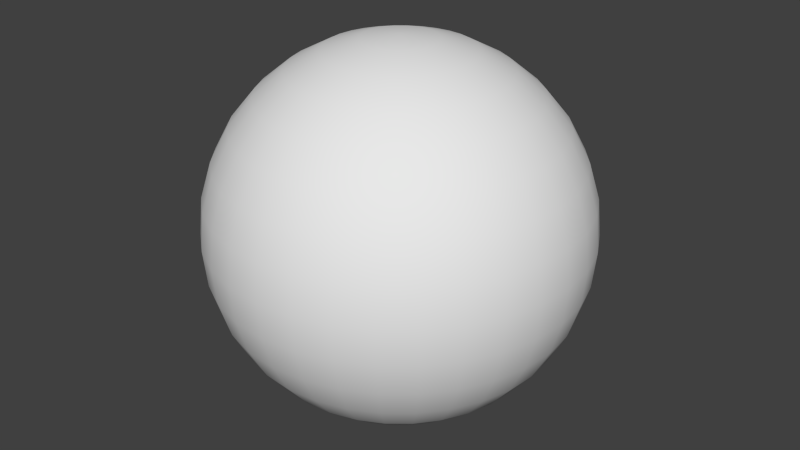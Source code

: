 # Source: sun.blend  (saved by Blender 2.62.0; exported with 4.5.12 LTS)
import bpy
from mathutils import Matrix  # noqa: F401  (used for matrix-valued properties, if any)

bpy.ops.wm.read_factory_settings(use_empty=True)
scene = bpy.context.scene
scene.name = 'Scene'

# ---- collections
col_collection_1 = bpy.data.collections.new('Collection 1'); scene.collection.children.link(col_collection_1)

# ---- materials (node trees are filled in below, after node groups)
mat_sun = bpy.data.materials.new('sun')
mat_sun.alpha_threshold = 0.0
mat_sun.use_transparent_shadow = False
mat_sun.roughness = 0.5
mat_sun.line_color = (0.0, 0.0, 0.0, 1.0)

# ---- node groups
ng_auto_smooth = bpy.data.node_groups.new('Auto Smooth', 'GeometryNodeTree')
_s = ng_auto_smooth.interface.new_socket(name='Geometry', in_out='OUTPUT', socket_type='NodeSocketGeometry')
_s = ng_auto_smooth.interface.new_socket(name='Geometry', in_out='INPUT', socket_type='NodeSocketGeometry')
_s = ng_auto_smooth.interface.new_socket(name='Angle', in_out='INPUT', socket_type='NodeSocketFloat')
_s.subtype = 'ANGLE'
_s.min_value = 0.0
_s.max_value = 3.142
ng_auto_smooth.is_modifier = True
_N = ng_auto_smooth.nodes; _L = ng_auto_smooth.links
n0 = _N.new('NodeGroupOutput'); n0.name = 'Group Output'; n0.location = (480, -100)
n1 = _N.new('NodeGroupInput'); n1.name = 'Group Input'; n1.location = (-420, -300)
n2 = _N.new('NodeGroupInput'); n2.name = 'Group Input.001'; n2.location = (-60, -100)
n3 = _N.new('GeometryNodeSetShadeSmooth'); n3.name = 'Set Shade Smooth'; n3.location = (120, -100)
n3.domain = 'EDGE'
n4 = _N.new('GeometryNodeSetShadeSmooth'); n4.name = 'Set Shade Smooth.001'; n4.location = (300, -100)
n5 = _N.new('GeometryNodeInputMeshEdgeAngle'); n5.name = 'Edge Angle'; n5.location = (-420, -220)
n6 = _N.new('GeometryNodeInputEdgeSmooth'); n6.name = 'Is Edge Smooth'; n6.location = (-60, -160)
n7 = _N.new('GeometryNodeInputShadeSmooth'); n7.name = 'Is Face Smooth'; n7.location = (-240, -340)
n8 = _N.new('FunctionNodeBooleanMath'); n8.name = 'Boolean Math'; n8.location = (-60, -220)
n9 = _N.new('FunctionNodeCompare'); n9.name = 'Compare'; n9.location = (-240, -180)
n9.operation = 'LESS_EQUAL'
_L.new(n5.outputs[0], n9.inputs[0])
_L.new(n4.outputs[0], n0.inputs[0])
_L.new(n1.outputs[1], n9.inputs[1])
_L.new(n9.outputs[0], n8.inputs[0])
_L.new(n7.outputs[0], n8.inputs[1])
_L.new(n2.outputs[0], n3.inputs[0])
_L.new(n6.outputs[0], n3.inputs[1])
_L.new(n3.outputs[0], n4.inputs[0])
_L.new(n8.outputs[0], n3.inputs[2])
n0.is_active_output = True

# ---- material node trees

# ---- world
world_world = bpy.data.worlds.new('World'); scene.world = world_world
world_world.color = (0.05088, 0.05088, 0.05088)
world_world.use_sun_shadow = False
world_world.sun_shadow_jitter_overblur = 0.0
world_world.cycles.sampling_method = 'MANUAL'
world_world.cycles.sample_map_resolution = 256

# ---- meshes
me_sphere = bpy.data.meshes.new('Sphere')
me_sphere.from_pydata([(0.1913, 0.03806, -0.9808), (0.3753, 0.07466, -0.9239), (0.5449, 0.1084, -0.8315), (0.6935, 0.1379, -0.7071), (0.8155, 0.1622, -0.5556), (0.9061, 0.1802, -0.3827), (0.9619, 0.1913, -0.1951), (0.9808, 0.1951, 5.96e-08), (0.9619, 0.1913, 0.1951), (0.9061, 0.1802, 0.3827), (0.8155, 0.1622, 0.5556), (0.6935, 0.1379, 0.7071), (0.5449, 0.1084, 0.8315), (0.3753, 0.07466, 0.9239), (0.1913, 0.03806, 0.9808), (0.1802, 0.07466, 0.9808), (0.3536, 0.1464, 0.9239), (0.5133, 0.2126, 0.8315), (0.6533, 0.2706, 0.7071), (0.7682, 0.3182, 0.5556), (0.8536, 0.3536, 0.3827), (0.9061, 0.3753, 0.1951), (0.9239, 0.3827, 5.96e-08), (0.9061, 0.3753, -0.1951), (0.8536, 0.3536, -0.3827), (0.7682, 0.3182, -0.5556), (0.6533, 0.2706, -0.7071), (0.5133, 0.2126, -0.8315), (0.3536, 0.1464, -0.9239), (0.1802, 0.07466, -0.9808), (0.1622, 0.1084, -0.9808), (0.3182, 0.2126, -0.9239), (0.4619, 0.3087, -0.8315), (0.5879, 0.3928, -0.7071), (0.6913, 0.4619, -0.5556), (0.7682, 0.5133, -0.3827), (0.8155, 0.5449, -0.1951), (0.8315, 0.5556, 5.96e-08), (0.8155, 0.5449, 0.1951), (0.7682, 0.5133, 0.3827), (0.6913, 0.4619, 0.5556), (0.5879, 0.3928, 0.7071), (0.4619, 0.3087, 0.8315), (0.3182, 0.2126, 0.9239), (0.1622, 0.1084, 0.9808), (0.1379, 0.1379, 0.9808), (0.2706, 0.2706, 0.9239), (0.3928, 0.3928, 0.8315), (0.5, 0.5, 0.7071), (0.5879, 0.5879, 0.5556), (0.6533, 0.6533, 0.3827), (0.6935, 0.6935, 0.1951), (0.7071, 0.7071, 5.96e-08), (0.6935, 0.6935, -0.1951), (0.6533, 0.6533, -0.3827), (0.5879, 0.5879, -0.5556), (0.5, 0.5, -0.7071), (0.3928, 0.3928, -0.8315), (0.2706, 0.2706, -0.9239), (0.1379, 0.1379, -0.9808), (0.1084, 0.1622, -0.9808), (0.2126, 0.3182, -0.9239), (0.3087, 0.4619, -0.8315), (0.3928, 0.5879, -0.7071), (0.4619, 0.6913, -0.5556), (0.5133, 0.7682, -0.3827), (0.5449, 0.8155, -0.1951), (0.5556, 0.8315, 5.96e-08), (0.5449, 0.8155, 0.1951), (0.5133, 0.7682, 0.3827), (0.4619, 0.6913, 0.5556), (0.3928, 0.5879, 0.7071), (0.3087, 0.4619, 0.8315), (0.2126, 0.3182, 0.9239), (0.1084, 0.1622, 0.9808), (0.07466, 0.1802, 0.9808), (0.1464, 0.3536, 0.9239), (0.2126, 0.5133, 0.8315), (0.2706, 0.6533, 0.7071), (0.3182, 0.7682, 0.5556), (0.3536, 0.8536, 0.3827), (0.3753, 0.9061, 0.1951), (0.3827, 0.9239, 5.96e-08), (0.3753, 0.9061, -0.1951), (0.3536, 0.8536, -0.3827), (0.3182, 0.7682, -0.5556), (0.2706, 0.6533, -0.7071), (0.2126, 0.5133, -0.8315), (0.1464, 0.3536, -0.9239), (0.07466, 0.1802, -0.9808), (-1.247e-07, -3.01e-07, -1.0), (0.03806, 0.1913, -0.9808), (0.07466, 0.3753, -0.9239), (0.1084, 0.5449, -0.8315), (0.1379, 0.6935, -0.7071), (0.1622, 0.8155, -0.5556), (0.1802, 0.9061, -0.3827), (0.1913, 0.9619, -0.1951), (0.1951, 0.9808, 5.96e-08), (0.1913, 0.9619, 0.1951), (0.1802, 0.9061, 0.3827), (0.1622, 0.8155, 0.5556), (0.1379, 0.6935, 0.7071), (0.1084, 0.5449, 0.8315), (0.07466, 0.3753, 0.9239), (0.03806, 0.1913, 0.9808), (-2.134e-08, 0.1951, 0.9808), (-2.516e-08, 0.3827, 0.9239), (-3.811e-08, 0.5556, 0.8315), (-5.684e-08, 0.7071, 0.7071), (-5.286e-09, 0.8315, 0.5556), (-8.821e-08, 0.9239, 0.3827), (-9.261e-08, 0.9808, 0.1951), (-2.656e-08, 1.0, 5.96e-08), (-4.578e-08, 0.9808, -0.1951), (-8.522e-08, 0.9239, -0.3827), (-5.286e-09, 0.8315, -0.5556), (-5.684e-08, 0.7071, -0.7071), (-5.571e-08, 0.5556, -0.8315), (-2.532e-08, 0.3827, -0.9239), (-6.963e-09, 0.1951, -0.9808), (-0.03806, 0.1913, -0.9808), (-0.07466, 0.3753, -0.9239), (-0.1084, 0.5449, -0.8315), (-0.1379, 0.6935, -0.7071), (-0.1622, 0.8155, -0.5556), (-0.1802, 0.9061, -0.3827), (-0.1913, 0.9619, -0.1951), (-0.1951, 0.9808, 5.96e-08), (-0.1913, 0.9619, 0.1951), (-0.1802, 0.9061, 0.3827), (-0.1622, 0.8155, 0.5556), (-0.1379, 0.6935, 0.7071), (-0.1084, 0.5449, 0.8315), (-0.07466, 0.3753, 0.9239), (-0.03806, 0.1913, 0.9808), (-0.07466, 0.1802, 0.9808), (-0.1464, 0.3536, 0.9239), (-0.2126, 0.5133, 0.8315), (-0.2706, 0.6533, 0.7071), (-0.3182, 0.7682, 0.5556), (-0.3536, 0.8536, 0.3827), (-0.3753, 0.9061, 0.1951), (-0.3827, 0.9239, 5.96e-08), (-0.3753, 0.9061, -0.1951), (-0.3536, 0.8536, -0.3827), (-0.3182, 0.7682, -0.5556), (-0.2706, 0.6533, -0.7071), (-0.2126, 0.5133, -0.8315), (-0.1464, 0.3536, -0.9239), (-0.07466, 0.1802, -0.9808), (-0.1084, 0.1622, -0.9808), (-0.2126, 0.3182, -0.9239), (-0.3087, 0.4619, -0.8315), (-0.3928, 0.5879, -0.7071), (-0.4619, 0.6913, -0.5556), (-0.5133, 0.7682, -0.3827), (-0.5449, 0.8155, -0.1951), (-0.5556, 0.8315, 5.96e-08), (-0.5449, 0.8155, 0.1951), (-0.5133, 0.7682, 0.3827), (-0.4619, 0.6913, 0.5556), (-0.3928, 0.5879, 0.7071), (-0.3087, 0.4619, 0.8315), (-0.2126, 0.3182, 0.9239), (-0.1084, 0.1622, 0.9808), (-0.1379, 0.1379, 0.9808), (-0.2706, 0.2706, 0.9239), (-0.3928, 0.3928, 0.8315), (-0.5, 0.5, 0.7071), (-0.5879, 0.5879, 0.5556), (-0.6533, 0.6533, 0.3827), (-0.6935, 0.6935, 0.1951), (-0.7071, 0.7071, 5.96e-08), (-0.6935, 0.6935, -0.1951), (-0.6533, 0.6533, -0.3827), (-0.5879, 0.5879, -0.5556), (-0.5, 0.5, -0.7071), (-0.3928, 0.3928, -0.8315), (-0.2706, 0.2706, -0.9239), (-0.1379, 0.1379, -0.9808), (-0.1622, 0.1084, -0.9808), (-0.3182, 0.2126, -0.9239), (-0.4619, 0.3087, -0.8315), (-0.5879, 0.3928, -0.7071), (-0.6913, 0.4619, -0.5556), (-0.7682, 0.5133, -0.3827), (-0.8155, 0.5449, -0.1951), (-0.8315, 0.5556, 5.96e-08), (-0.8155, 0.5449, 0.1951), (-0.7682, 0.5133, 0.3827), (-0.6913, 0.4619, 0.5556), (-0.5879, 0.3928, 0.7071), (-0.4619, 0.3087, 0.8315), (-0.3182, 0.2126, 0.9239), (-0.1622, 0.1084, 0.9808), (-0.1802, 0.07466, 0.9808), (-0.3536, 0.1464, 0.9239), (-0.5133, 0.2126, 0.8315), (-0.6533, 0.2706, 0.7071), (-0.7682, 0.3182, 0.5556), (-0.8536, 0.3536, 0.3827), (-0.9061, 0.3753, 0.1951), (-0.9239, 0.3827, 5.96e-08), (-0.9061, 0.3753, -0.1951), (-0.8536, 0.3536, -0.3827), (-0.7682, 0.3182, -0.5556), (-0.6533, 0.2706, -0.7071), (-0.5133, 0.2126, -0.8315), (-0.3536, 0.1464, -0.9239), (-0.1802, 0.07466, -0.9808), (-0.1913, 0.03806, -0.9808), (-0.3753, 0.07466, -0.9239), (-0.5449, 0.1084, -0.8315), (-0.6935, 0.1379, -0.7071), (-0.8155, 0.1622, -0.5556), (-0.9061, 0.1802, -0.3827), (-0.9619, 0.1913, -0.1951), (-0.9808, 0.1951, 5.96e-08), (-0.9619, 0.1913, 0.1951), (-0.9061, 0.1802, 0.3827), (-0.8155, 0.1622, 0.5556), (-0.6935, 0.1379, 0.7071), (-0.5449, 0.1084, 0.8315), (-0.3753, 0.07466, 0.9239), (-0.1913, 0.03806, 0.9808), (-0.1951, -2.283e-08, 0.9808), (-0.3827, -4.426e-08, 0.9239), (-0.5556, -8.361e-08, 0.8315), (-0.7071, -5.118e-08, 0.7071), (-0.8315, -8.732e-08, 0.5556), (-0.9239, -1.44e-07, 0.3827), (-0.9808, -1.6e-07, 0.1951), (-1.0, -9.398e-08, 5.96e-08), (-0.9808, -4.311e-08, -0.1951), (-0.9239, -1.118e-07, -0.3827), (-0.8315, -8.732e-08, -0.5556), (-0.7071, -5.118e-08, -0.7071), (-0.5556, -4.275e-08, -0.8315), (-0.3827, -1.519e-08, -0.9239), (-0.1951, -1.942e-08, -0.9808), (-0.1913, -0.03806, -0.9808), (-0.3753, -0.07466, -0.9239), (-0.5449, -0.1084, -0.8315), (-0.6935, -0.1379, -0.7071), (-0.8155, -0.1622, -0.5556), (-0.9061, -0.1802, -0.3827), (-0.9619, -0.1913, -0.1951), (-0.9808, -0.1951, 5.96e-08), (-0.9619, -0.1913, 0.1951), (-0.9061, -0.1802, 0.3827), (-0.8155, -0.1622, 0.5556), (-0.6935, -0.1379, 0.7071), (-0.5449, -0.1084, 0.8315), (-0.3753, -0.07466, 0.9239), (-0.1913, -0.03806, 0.9808), (-0.1802, -0.07466, 0.9808), (-0.3536, -0.1464, 0.9239), (-0.5133, -0.2126, 0.8315), (-0.6533, -0.2706, 0.7071), (-0.7682, -0.3182, 0.5556), (-0.8536, -0.3536, 0.3827), (-0.9061, -0.3753, 0.1951), (-0.9239, -0.3827, 5.96e-08), (-0.9061, -0.3753, -0.1951), (-0.8536, -0.3536, -0.3827), (-0.7682, -0.3182, -0.5556), (-0.6533, -0.2706, -0.7071), (-0.5133, -0.2126, -0.8315), (-0.3536, -0.1464, -0.9239), (-0.1802, -0.07466, -0.9808), (-0.1622, -0.1084, -0.9808), (-0.3182, -0.2126, -0.9239), (-0.4619, -0.3087, -0.8315), (-0.5879, -0.3928, -0.7071), (-0.6913, -0.4619, -0.5556), (-0.7682, -0.5133, -0.3827), (-0.8155, -0.5449, -0.1951), (-0.8315, -0.5556, 5.96e-08), (-0.8155, -0.5449, 0.1951), (-0.7682, -0.5133, 0.3827), (-0.6913, -0.4619, 0.5556), (-0.5879, -0.3928, 0.7071), (-0.4619, -0.3087, 0.8315), (-0.3182, -0.2126, 0.9239), (-0.1622, -0.1084, 0.9808), (-0.1379, -0.1379, 0.9808), (-0.2706, -0.2706, 0.9239), (-0.3928, -0.3928, 0.8315), (-0.5, -0.5, 0.7071), (-0.5879, -0.5879, 0.5556), (-0.6533, -0.6533, 0.3827), (-0.6935, -0.6935, 0.1951), (-0.7071, -0.7071, 5.96e-08), (-0.6935, -0.6935, -0.1951), (-0.6533, -0.6533, -0.3827), (-0.5879, -0.5879, -0.5556), (-0.5, -0.5, -0.7071), (-0.3928, -0.3928, -0.8315), (-0.2706, -0.2706, -0.9239), (-0.1379, -0.1379, -0.9808), (-0.1084, -0.1622, -0.9808), (-0.2126, -0.3182, -0.9239), (-0.3087, -0.4619, -0.8315), (-0.3928, -0.5879, -0.7071), (-0.4619, -0.6913, -0.5556), (-0.5133, -0.7682, -0.3827), (-0.5449, -0.8155, -0.1951), (-0.5556, -0.8315, 5.96e-08), (-0.5449, -0.8155, 0.1951), (-0.5133, -0.7682, 0.3827), (-0.4619, -0.6913, 0.5556), (-0.3928, -0.5879, 0.7071), (-0.3087, -0.4619, 0.8315), (-0.2126, -0.3182, 0.9239), (-0.1084, -0.1622, 0.9808), (-0.07466, -0.1802, 0.9808), (-0.1464, -0.3536, 0.9239), (-0.2126, -0.5133, 0.8315), (-0.2706, -0.6533, 0.7071), (-0.3182, -0.7682, 0.5556), (-0.3536, -0.8536, 0.3827), (-0.3753, -0.9061, 0.1951), (-0.3827, -0.9239, 5.96e-08), (-0.3753, -0.9061, -0.1951), (-0.3536, -0.8536, -0.3827), (-0.3182, -0.7682, -0.5556), (-0.2706, -0.6533, -0.7071), (-0.2126, -0.5133, -0.8315), (-0.1464, -0.3536, -0.9239), (-0.07466, -0.1802, -0.9808), (-0.03806, -0.1913, -0.9808), (-0.07466, -0.3753, -0.9239), (-0.1084, -0.5449, -0.8315), (-0.1379, -0.6935, -0.7071), (-0.1622, -0.8155, -0.5556), (-0.1802, -0.9061, -0.3827), (-0.1913, -0.9619, -0.1951), (-0.1951, -0.9808, 5.96e-08), (-0.1913, -0.9619, 0.1951), (-0.1802, -0.9061, 0.3827), (-0.1622, -0.8155, 0.5556), (-0.1379, -0.6935, 0.7071), (-0.1084, -0.5449, 0.8315), (-0.07466, -0.3753, 0.9239), (-0.03806, -0.1913, 0.9808), (3.603e-08, -0.1951, 0.9808), (5.455e-08, -0.3827, 0.9239), (8.958e-08, -0.5556, 0.8315), (7.476e-08, -0.7071, 0.7071), (1.139e-07, -0.8315, 0.5556), (2.054e-07, -0.9239, 0.3827), (2.421e-07, -0.9808, 0.1951), (1.498e-07, -1.0, 5.96e-08), (1.019e-07, -0.9808, -0.1951), (2.054e-07, -0.9239, -0.3827), (1.139e-07, -0.8315, -0.5556), (7.476e-08, -0.7071, -0.7071), (8.526e-08, -0.5556, -0.8315), (4.159e-08, -0.3827, -0.9239), (2.091e-08, -0.1951, -0.9808), (0.03806, -0.1913, -0.9808), (0.07466, -0.3753, -0.9239), (0.1084, -0.5449, -0.8315), (0.1379, -0.6935, -0.7071), (0.1622, -0.8155, -0.5556), (0.1802, -0.9061, -0.3827), (0.1913, -0.9619, -0.1951), (0.1951, -0.9808, 5.96e-08), (0.1913, -0.9619, 0.1951), (0.1802, -0.9061, 0.3827), (0.1622, -0.8155, 0.5556), (0.1379, -0.6935, 0.7071), (0.1084, -0.5449, 0.8315), (0.07466, -0.3753, 0.9239), (0.03806, -0.1913, 0.9808), (0.07466, -0.1802, 0.9808), (0.1464, -0.3536, 0.9239), (0.2126, -0.5133, 0.8315), (0.2706, -0.6533, 0.7071), (0.3182, -0.7682, 0.5556), (0.3536, -0.8536, 0.3827), (0.3753, -0.9061, 0.1951), (0.3827, -0.9239, 5.96e-08), (0.3753, -0.9061, -0.1951), (0.3536, -0.8536, -0.3827), (0.3182, -0.7682, -0.5556), (0.2706, -0.6533, -0.7071), (0.2126, -0.5133, -0.8315), (0.1464, -0.3536, -0.9239), (0.07466, -0.1802, -0.9808), (0.1084, -0.1622, -0.9808), (0.2126, -0.3182, -0.9239), (0.3087, -0.4619, -0.8315), (0.3928, -0.5879, -0.7071), (0.4619, -0.6913, -0.5556), (0.5133, -0.7682, -0.3827), (0.5449, -0.8155, -0.1951), (0.5556, -0.8315, 5.96e-08), (0.5449, -0.8155, 0.1951), (0.5133, -0.7682, 0.3827), (0.4619, -0.6913, 0.5556), (0.3928, -0.5879, 0.7071), (0.3087, -0.4619, 0.8315), (0.2126, -0.3182, 0.9239), (0.1084, -0.1622, 0.9808), (0.1379, -0.1379, 0.9808), (0.2706, -0.2706, 0.9239), (0.3928, -0.3928, 0.8315), (0.5, -0.5, 0.7071), (0.5879, -0.5879, 0.5556), (0.6533, -0.6533, 0.3827), (0.6935, -0.6935, 0.1951), (0.7071, -0.7071, 5.96e-08), (0.6935, -0.6935, -0.1951), (0.6533, -0.6533, -0.3827), (0.5879, -0.5879, -0.5556), (0.5, -0.5, -0.7071), (0.3928, -0.3928, -0.8315), (0.2706, -0.2706, -0.9239), (0.1379, -0.1379, -0.9808), (0.1622, -0.1084, -0.9808), (0.3182, -0.2126, -0.9239), (0.4619, -0.3087, -0.8315), (0.5879, -0.3928, -0.7071), (0.6913, -0.4619, -0.5556), (0.7682, -0.5133, -0.3827), (0.8155, -0.5449, -0.1951), (0.8315, -0.5556, 5.96e-08), (0.8155, -0.5449, 0.1951), (0.7682, -0.5133, 0.3827), (0.6913, -0.4619, 0.5556), (0.5879, -0.3928, 0.7071), (0.4619, -0.3087, 0.8315), (0.3182, -0.2126, 0.9239), (0.1622, -0.1084, 0.9808), (0.1802, -0.07466, 0.9808), (0.3536, -0.1464, 0.9239), (0.5133, -0.2126, 0.8315), (0.6533, -0.2706, 0.7071), (0.7682, -0.3182, 0.5556), (0.8536, -0.3536, 0.3827), (0.9061, -0.3753, 0.1951), (0.9239, -0.3827, 5.96e-08), (0.9061, -0.3753, -0.1951), (0.8536, -0.3536, -0.3827), (0.7682, -0.3182, -0.5556), (0.6533, -0.2706, -0.7071), (0.5133, -0.2126, -0.8315), (0.3536, -0.1464, -0.9239), (0.1802, -0.07466, -0.9808), (0.1913, -0.03806, -0.9808), (0.3753, -0.07466, -0.9239), (0.5449, -0.1084, -0.8315), (0.6935, -0.1379, -0.7071), (0.8155, -0.1622, -0.5556), (0.9061, -0.1802, -0.3827), (0.9619, -0.1913, -0.1951), (0.9808, -0.1951, 5.96e-08), (0.9619, -0.1913, 0.1951), (0.9061, -0.1802, 0.3827), (0.8155, -0.1622, 0.5556), (0.6935, -0.1379, 0.7071), (0.5449, -0.1084, 0.8315), (0.3753, -0.07466, 0.9239), (0.1913, -0.03806, 0.9808), (0.0, 0.0, 1.0), (0.1951, 4.849e-08, 0.9808), (0.3827, 4.442e-08, 0.9239), (0.5556, 1.175e-07, 0.8315), (0.7071, 1.1e-07, 0.7071), (0.8315, 1.667e-07, 0.5556), (0.9239, 2.496e-07, 0.3827), (0.9808, 3.533e-07, 0.1951), (1.0, 2.318e-07, 5.96e-08), (0.9808, 1.723e-07, -0.1951), (0.9239, 2.496e-07, -0.3827), (0.8315, 1.667e-07, -0.5556), (0.7071, 1.1e-07, -0.7071), (0.5556, 1.132e-07, -0.8315), (0.3827, 6.948e-08, -0.9239), (0.1951, 4.067e-08, -0.9808)], [], [(90, 0, 481), (466, 467, 14), (466, 14, 15), (0, 90, 29), (29, 90, 30), (466, 15, 44), (466, 44, 45), (30, 90, 59), (59, 90, 60), (466, 45, 74), (466, 74, 75), (60, 90, 89), (89, 90, 91), (466, 75, 105), (466, 105, 106), (91, 90, 120), (120, 90, 121), (466, 106, 135), (466, 135, 136), (121, 90, 150), (150, 90, 151), (466, 136, 165), (466, 165, 166), (151, 90, 180), (180, 90, 181), (466, 166, 195), (466, 195, 196), (181, 90, 210), (210, 90, 211), (466, 196, 225), (466, 225, 226), (211, 90, 240), (240, 90, 241), (466, 226, 255), (466, 255, 256), (241, 90, 270), (270, 90, 271), (466, 256, 285), (466, 285, 286), (271, 90, 300), (300, 90, 301), (466, 286, 315), (466, 315, 316), (301, 90, 330), (330, 90, 331), (466, 316, 345), (466, 345, 346), (331, 90, 360), (360, 90, 361), (466, 346, 375), (466, 375, 376), (361, 90, 390), (390, 90, 391), (466, 376, 405), (466, 405, 406), (391, 90, 420), (420, 90, 421), (466, 406, 435), (466, 435, 436), (421, 90, 450), (450, 90, 451), (466, 436, 465), (466, 465, 467), (90, 481, 451), (481, 480, 452), (481, 452, 451), (453, 452, 480), (453, 480, 479), (454, 453, 479), (454, 479, 478), (455, 454, 478), (455, 478, 477), (456, 455, 477), (456, 477, 476), (457, 456, 475), (456, 476, 475), (458, 457, 475), (458, 475, 474), (459, 458, 474), (459, 474, 473), (460, 459, 472), (459, 473, 472), (461, 460, 472), (461, 472, 471), (462, 461, 471), (462, 471, 470), (463, 462, 470), (463, 470, 469), (464, 463, 469), (464, 469, 468), (465, 464, 468), (465, 468, 467), (436, 437, 464), (436, 464, 465), (437, 438, 463), (437, 463, 464), (438, 439, 462), (438, 462, 463), (439, 440, 461), (439, 461, 462), (440, 441, 460), (440, 460, 461), (441, 442, 460), (442, 459, 460), (442, 443, 458), (442, 458, 459), (443, 444, 457), (443, 457, 458), (444, 445, 457), (445, 456, 457), (445, 446, 455), (445, 455, 456), (446, 447, 454), (446, 454, 455), (447, 448, 453), (447, 453, 454), (448, 449, 452), (448, 452, 453), (449, 450, 451), (449, 451, 452), (422, 421, 450), (422, 450, 449), (423, 422, 449), (423, 449, 448), (424, 423, 448), (424, 448, 447), (425, 424, 447), (425, 447, 446), (426, 425, 446), (426, 446, 445), (427, 426, 444), (426, 445, 444), (428, 427, 444), (428, 444, 443), (429, 428, 443), (429, 443, 442), (430, 429, 441), (429, 442, 441), (431, 430, 441), (431, 441, 440), (432, 431, 440), (432, 440, 439), (433, 432, 439), (433, 439, 438), (434, 433, 438), (434, 438, 437), (435, 434, 437), (435, 437, 436), (406, 407, 434), (406, 434, 435), (407, 408, 433), (407, 433, 434), (408, 409, 432), (408, 432, 433), (409, 410, 431), (409, 431, 432), (410, 411, 430), (410, 430, 431), (411, 412, 430), (412, 429, 430), (412, 413, 428), (412, 428, 429), (413, 414, 427), (413, 427, 428), (414, 415, 427), (415, 426, 427), (415, 416, 425), (415, 425, 426), (416, 417, 424), (416, 424, 425), (417, 418, 423), (417, 423, 424), (418, 419, 422), (418, 422, 423), (419, 420, 421), (419, 421, 422), (392, 391, 420), (392, 420, 419), (393, 392, 419), (393, 419, 418), (394, 393, 418), (394, 418, 417), (395, 394, 417), (395, 417, 416), (396, 395, 416), (396, 416, 415), (397, 396, 414), (396, 415, 414), (398, 397, 414), (398, 414, 413), (399, 398, 413), (399, 413, 412), (400, 399, 412), (400, 412, 411), (401, 400, 411), (401, 411, 410), (402, 401, 410), (402, 410, 409), (403, 402, 409), (403, 409, 408), (404, 403, 408), (404, 408, 407), (405, 404, 407), (405, 407, 406), (376, 377, 404), (376, 404, 405), (377, 378, 403), (377, 403, 404), (378, 379, 402), (378, 402, 403), (379, 380, 401), (379, 401, 402), (380, 381, 400), (380, 400, 401), (381, 382, 399), (381, 399, 400), (382, 383, 398), (382, 398, 399), (383, 384, 397), (383, 397, 398), (384, 385, 397), (385, 396, 397), (385, 386, 395), (385, 395, 396), (386, 387, 394), (386, 394, 395), (387, 388, 393), (387, 393, 394), (388, 389, 392), (388, 392, 393), (389, 390, 391), (389, 391, 392), (362, 361, 390), (362, 390, 389), (363, 362, 389), (363, 389, 388), (364, 363, 388), (364, 388, 387), (365, 364, 387), (365, 387, 386), (366, 365, 386), (366, 386, 385), (367, 366, 384), (366, 385, 384), (368, 367, 384), (368, 384, 383), (369, 368, 383), (369, 383, 382), (370, 369, 382), (370, 382, 381), (371, 370, 381), (371, 381, 380), (372, 371, 380), (372, 380, 379), (373, 372, 379), (373, 379, 378), (374, 373, 378), (374, 378, 377), (375, 374, 377), (375, 377, 376), (346, 347, 374), (346, 374, 375), (347, 348, 373), (347, 373, 374), (348, 349, 372), (348, 372, 373), (349, 350, 371), (349, 371, 372), (350, 351, 370), (350, 370, 371), (351, 352, 369), (351, 369, 370), (352, 353, 368), (352, 368, 369), (353, 354, 367), (353, 367, 368), (354, 355, 367), (355, 366, 367), (355, 356, 365), (355, 365, 366), (356, 357, 364), (356, 364, 365), (357, 358, 363), (357, 363, 364), (358, 359, 362), (358, 362, 363), (359, 360, 361), (359, 361, 362), (332, 331, 360), (332, 360, 359), (333, 332, 359), (333, 359, 358), (334, 333, 358), (334, 358, 357), (335, 334, 357), (335, 357, 356), (336, 335, 356), (336, 356, 355), (337, 336, 354), (336, 355, 354), (338, 337, 354), (338, 354, 353), (339, 338, 353), (339, 353, 352), (340, 339, 352), (340, 352, 351), (341, 340, 351), (341, 351, 350), (342, 341, 350), (342, 350, 349), (343, 342, 349), (343, 349, 348), (344, 343, 348), (344, 348, 347), (345, 344, 347), (345, 347, 346), (316, 317, 344), (316, 344, 345), (317, 318, 343), (317, 343, 344), (318, 319, 342), (318, 342, 343), (319, 320, 341), (319, 341, 342), (320, 321, 340), (320, 340, 341), (321, 322, 339), (321, 339, 340), (322, 323, 338), (322, 338, 339), (323, 324, 337), (323, 337, 338), (324, 325, 337), (325, 336, 337), (325, 326, 335), (325, 335, 336), (326, 327, 334), (326, 334, 335), (327, 328, 333), (327, 333, 334), (328, 329, 332), (328, 332, 333), (329, 330, 331), (329, 331, 332), (302, 301, 330), (302, 330, 329), (303, 302, 329), (303, 329, 328), (304, 303, 328), (304, 328, 327), (305, 304, 327), (305, 327, 326), (306, 305, 326), (306, 326, 325), (307, 306, 324), (306, 325, 324), (308, 307, 324), (308, 324, 323), (309, 308, 323), (309, 323, 322), (310, 309, 322), (310, 322, 321), (311, 310, 321), (311, 321, 320), (312, 311, 320), (312, 320, 319), (313, 312, 319), (313, 319, 318), (314, 313, 318), (314, 318, 317), (315, 314, 317), (315, 317, 316), (286, 287, 314), (286, 314, 315), (287, 288, 313), (287, 313, 314), (288, 289, 312), (288, 312, 313), (289, 290, 311), (289, 311, 312), (290, 291, 310), (290, 310, 311), (291, 292, 309), (291, 309, 310), (292, 293, 308), (292, 308, 309), (293, 294, 307), (293, 307, 308), (294, 295, 307), (295, 306, 307), (295, 296, 305), (295, 305, 306), (296, 297, 304), (296, 304, 305), (297, 298, 303), (297, 303, 304), (298, 299, 302), (298, 302, 303), (299, 300, 301), (299, 301, 302), (272, 271, 300), (272, 300, 299), (273, 272, 299), (273, 299, 298), (274, 273, 298), (274, 298, 297), (275, 274, 297), (275, 297, 296), (276, 275, 296), (276, 296, 295), (277, 276, 294), (276, 295, 294), (278, 277, 294), (278, 294, 293), (279, 278, 293), (279, 293, 292), (280, 279, 292), (280, 292, 291), (281, 280, 291), (281, 291, 290), (282, 281, 290), (282, 290, 289), (283, 282, 289), (283, 289, 288), (284, 283, 288), (284, 288, 287), (285, 284, 287), (285, 287, 286), (256, 257, 284), (256, 284, 285), (257, 258, 283), (257, 283, 284), (258, 259, 282), (258, 282, 283), (259, 260, 281), (259, 281, 282), (260, 261, 280), (260, 280, 281), (261, 262, 279), (261, 279, 280), (262, 263, 278), (262, 278, 279), (263, 264, 277), (263, 277, 278), (264, 265, 277), (265, 276, 277), (265, 266, 275), (265, 275, 276), (266, 267, 274), (266, 274, 275), (267, 268, 273), (267, 273, 274), (268, 269, 272), (268, 272, 273), (269, 270, 271), (269, 271, 272), (242, 241, 270), (242, 270, 269), (243, 242, 269), (243, 269, 268), (244, 243, 268), (244, 268, 267), (245, 244, 267), (245, 267, 266), (246, 245, 266), (246, 266, 265), (247, 246, 264), (246, 265, 264), (248, 247, 264), (248, 264, 263), (249, 248, 263), (249, 263, 262), (250, 249, 262), (250, 262, 261), (251, 250, 261), (251, 261, 260), (252, 251, 260), (252, 260, 259), (253, 252, 259), (253, 259, 258), (254, 253, 258), (254, 258, 257), (255, 254, 257), (255, 257, 256), (226, 227, 254), (226, 254, 255), (227, 228, 253), (227, 253, 254), (228, 229, 252), (228, 252, 253), (229, 230, 251), (229, 251, 252), (230, 231, 250), (230, 250, 251), (231, 232, 249), (231, 249, 250), (232, 233, 248), (232, 248, 249), (233, 234, 247), (233, 247, 248), (234, 235, 247), (235, 246, 247), (235, 236, 245), (235, 245, 246), (236, 237, 244), (236, 244, 245), (237, 238, 243), (237, 243, 244), (238, 239, 242), (238, 242, 243), (239, 240, 241), (239, 241, 242), (212, 211, 240), (212, 240, 239), (213, 212, 239), (213, 239, 238), (214, 213, 238), (214, 238, 237), (215, 214, 237), (215, 237, 236), (216, 215, 236), (216, 236, 235), (217, 216, 235), (217, 235, 234), (218, 217, 234), (218, 234, 233), (219, 218, 233), (219, 233, 232), (220, 219, 232), (220, 232, 231), (221, 220, 231), (221, 231, 230), (222, 221, 230), (222, 230, 229), (223, 222, 229), (223, 229, 228), (224, 223, 228), (224, 228, 227), (225, 224, 227), (225, 227, 226), (196, 197, 224), (196, 224, 225), (197, 198, 223), (197, 223, 224), (198, 199, 222), (198, 222, 223), (199, 200, 221), (199, 221, 222), (200, 201, 220), (200, 220, 221), (201, 202, 219), (201, 219, 220), (202, 203, 218), (202, 218, 219), (203, 204, 217), (203, 217, 218), (204, 205, 217), (205, 216, 217), (205, 206, 215), (205, 215, 216), (206, 207, 214), (206, 214, 215), (207, 208, 213), (207, 213, 214), (208, 209, 212), (208, 212, 213), (209, 210, 211), (209, 211, 212), (182, 181, 210), (182, 210, 209), (183, 182, 209), (183, 209, 208), (184, 183, 208), (184, 208, 207), (185, 184, 207), (185, 207, 206), (186, 185, 206), (186, 206, 205), (187, 186, 205), (187, 205, 204), (188, 187, 204), (188, 204, 203), (189, 188, 203), (189, 203, 202), (190, 189, 202), (190, 202, 201), (191, 190, 201), (191, 201, 200), (192, 191, 200), (192, 200, 199), (193, 192, 199), (193, 199, 198), (194, 193, 198), (194, 198, 197), (195, 194, 197), (195, 197, 196), (166, 167, 194), (166, 194, 195), (167, 168, 193), (167, 193, 194), (168, 169, 192), (168, 192, 193), (169, 170, 191), (169, 191, 192), (170, 171, 190), (170, 190, 191), (171, 172, 189), (171, 189, 190), (172, 173, 188), (172, 188, 189), (173, 174, 187), (173, 187, 188), (174, 175, 187), (175, 186, 187), (175, 176, 185), (175, 185, 186), (176, 177, 184), (176, 184, 185), (177, 178, 183), (177, 183, 184), (178, 179, 182), (178, 182, 183), (179, 180, 181), (179, 181, 182), (152, 151, 180), (152, 180, 179), (153, 152, 179), (153, 179, 178), (154, 153, 178), (154, 178, 177), (155, 154, 177), (155, 177, 176), (156, 155, 176), (156, 176, 175), (157, 156, 174), (156, 175, 174), (158, 157, 174), (158, 174, 173), (159, 158, 173), (159, 173, 172), (160, 159, 172), (160, 172, 171), (161, 160, 171), (161, 171, 170), (162, 161, 170), (162, 170, 169), (163, 162, 169), (163, 169, 168), (164, 163, 168), (164, 168, 167), (165, 164, 167), (165, 167, 166), (136, 137, 164), (136, 164, 165), (137, 138, 163), (137, 163, 164), (138, 139, 162), (138, 162, 163), (139, 140, 161), (139, 161, 162), (140, 141, 160), (140, 160, 161), (141, 142, 159), (141, 159, 160), (142, 143, 158), (142, 158, 159), (143, 144, 157), (143, 157, 158), (144, 145, 156), (144, 156, 157), (145, 146, 155), (145, 155, 156), (146, 147, 154), (146, 154, 155), (147, 148, 153), (147, 153, 154), (148, 149, 152), (148, 152, 153), (149, 150, 151), (149, 151, 152), (122, 121, 150), (122, 150, 149), (123, 122, 149), (123, 149, 148), (124, 123, 148), (124, 148, 147), (125, 124, 147), (125, 147, 146), (126, 125, 146), (126, 146, 145), (127, 126, 145), (127, 145, 144), (128, 127, 144), (128, 144, 143), (129, 128, 143), (129, 143, 142), (130, 129, 142), (130, 142, 141), (131, 130, 141), (131, 141, 140), (132, 131, 140), (132, 140, 139), (133, 132, 139), (133, 139, 138), (134, 133, 138), (134, 138, 137), (135, 134, 137), (135, 137, 136), (106, 107, 134), (106, 134, 135), (107, 108, 133), (107, 133, 134), (108, 109, 132), (108, 132, 133), (109, 110, 131), (109, 131, 132), (110, 111, 131), (111, 130, 131), (111, 112, 129), (111, 129, 130), (112, 113, 128), (112, 128, 129), (113, 114, 127), (113, 127, 128), (114, 115, 126), (114, 126, 127), (115, 116, 125), (115, 125, 126), (116, 117, 124), (116, 124, 125), (117, 118, 123), (117, 123, 124), (118, 119, 122), (118, 122, 123), (119, 120, 121), (119, 121, 122), (92, 91, 120), (92, 120, 119), (93, 92, 119), (93, 119, 118), (94, 93, 118), (94, 118, 117), (95, 94, 117), (95, 117, 116), (96, 95, 116), (96, 116, 115), (97, 96, 115), (97, 115, 114), (98, 97, 114), (98, 114, 113), (99, 98, 113), (99, 113, 112), (100, 99, 112), (100, 112, 111), (101, 100, 111), (101, 111, 110), (102, 101, 110), (102, 110, 109), (103, 102, 109), (103, 109, 108), (104, 103, 108), (104, 108, 107), (105, 104, 107), (105, 107, 106), (75, 76, 104), (75, 104, 105), (76, 77, 103), (76, 103, 104), (77, 78, 102), (77, 102, 103), (78, 79, 101), (78, 101, 102), (79, 80, 100), (79, 100, 101), (80, 81, 99), (80, 99, 100), (81, 82, 98), (81, 98, 99), (82, 83, 97), (82, 97, 98), (83, 84, 96), (83, 96, 97), (84, 85, 95), (84, 95, 96), (85, 86, 94), (85, 94, 95), (86, 87, 93), (86, 93, 94), (87, 88, 92), (87, 92, 93), (88, 89, 91), (88, 91, 92), (61, 60, 89), (61, 89, 88), (62, 61, 88), (62, 88, 87), (63, 62, 87), (63, 87, 86), (64, 63, 86), (64, 86, 85), (65, 64, 85), (65, 85, 84), (66, 65, 84), (66, 84, 83), (67, 66, 83), (67, 83, 82), (68, 67, 82), (68, 82, 81), (69, 68, 81), (69, 81, 80), (70, 69, 80), (70, 80, 79), (71, 70, 79), (71, 79, 78), (72, 71, 78), (72, 78, 77), (73, 72, 77), (73, 77, 76), (74, 73, 76), (74, 76, 75), (45, 46, 73), (45, 73, 74), (46, 47, 72), (46, 72, 73), (47, 48, 71), (47, 71, 72), (48, 49, 70), (48, 70, 71), (49, 50, 69), (49, 69, 70), (50, 51, 68), (50, 68, 69), (51, 52, 67), (51, 67, 68), (52, 53, 66), (52, 66, 67), (53, 54, 65), (53, 65, 66), (54, 55, 64), (54, 64, 65), (55, 56, 63), (55, 63, 64), (56, 57, 62), (56, 62, 63), (57, 58, 61), (57, 61, 62), (58, 59, 60), (58, 60, 61), (31, 30, 59), (31, 59, 58), (32, 31, 58), (32, 58, 57), (33, 32, 57), (33, 57, 56), (34, 33, 56), (34, 56, 55), (35, 34, 55), (35, 55, 54), (36, 35, 54), (36, 54, 53), (37, 36, 53), (37, 53, 52), (38, 37, 52), (38, 52, 51), (39, 38, 51), (39, 51, 50), (40, 39, 50), (40, 50, 49), (41, 40, 49), (41, 49, 48), (42, 41, 48), (42, 48, 47), (43, 42, 47), (43, 47, 46), (44, 43, 46), (44, 46, 45), (15, 16, 43), (15, 43, 44), (16, 17, 42), (16, 42, 43), (17, 18, 41), (17, 41, 42), (18, 19, 40), (18, 40, 41), (19, 20, 39), (19, 39, 40), (20, 21, 38), (20, 38, 39), (21, 22, 37), (21, 37, 38), (22, 23, 36), (22, 36, 37), (23, 24, 35), (23, 35, 36), (24, 25, 34), (24, 34, 35), (25, 26, 33), (25, 33, 34), (26, 27, 32), (26, 32, 33), (27, 28, 31), (27, 31, 32), (28, 29, 30), (28, 30, 31), (1, 0, 29), (1, 29, 28), (2, 1, 28), (2, 28, 27), (3, 2, 27), (3, 27, 26), (4, 3, 26), (4, 26, 25), (5, 4, 25), (5, 25, 24), (6, 5, 24), (6, 24, 23), (7, 6, 23), (7, 23, 22), (8, 7, 22), (8, 22, 21), (9, 8, 21), (9, 21, 20), (10, 9, 20), (10, 20, 19), (11, 10, 19), (11, 19, 18), (12, 11, 18), (12, 18, 17), (13, 12, 17), (13, 17, 16), (14, 13, 16), (14, 16, 15), (467, 468, 14), (468, 13, 14), (468, 469, 13), (469, 12, 13), (469, 470, 12), (470, 11, 12), (470, 471, 11), (471, 10, 11), (471, 472, 10), (472, 9, 10), (472, 473, 9), (473, 8, 9), (473, 474, 7), (473, 7, 8), (474, 475, 6), (474, 6, 7), (475, 476, 5), (475, 5, 6), (476, 477, 4), (476, 4, 5), (477, 478, 3), (477, 3, 4), (478, 479, 2), (478, 2, 3), (479, 480, 1), (479, 1, 2), (0, 1, 480), (0, 480, 481)])
me_sphere.polygons.foreach_set('use_smooth', [True] * 960)
_uv = me_sphere.uv_layers.new(name='UVMap')
_uv.uv.foreach_set('vector', [0.5028, 0.5073, 0.5913, 0.4897, 0.593, 0.5073, 0.5028, 0.5073, 0.593, 0.5073, 0.5913, 0.4897, 0.5028, 0.5073, 0.5913, 0.4897, 0.5862, 0.4727, 0.5913, 0.4897, 0.5028, 0.5073, 0.5862, 0.4727, 0.5862, 0.4727, 0.5028, 0.5073, 0.5778, 0.4571, 0.5028, 0.5073, 0.5862, 0.4727, 0.5778, 0.4571, 0.5028, 0.5073, 0.5778, 0.4571, 0.5666, 0.4435, 0.5778, 0.4571, 0.5028, 0.5073, 0.5666, 0.4435, 0.5666, 0.4435, 0.5028, 0.5073, 0.5529, 0.4322, 0.5028, 0.5073, 0.5666, 0.4435, 0.5529, 0.4322, 0.5028, 0.5073, 0.5529, 0.4322, 0.5373, 0.4239, 0.5529, 0.4322, 0.5028, 0.5073, 0.5373, 0.4239, 0.5373, 0.4239, 0.5028, 0.5073, 0.5204, 0.4188, 0.5028, 0.5073, 0.5373, 0.4239, 0.5204, 0.4188, 0.5028, 0.5073, 0.5204, 0.4188, 0.5028, 0.417, 0.5204, 0.4188, 0.5028, 0.5073, 0.5028, 0.417, 0.5028, 0.417, 0.5028, 0.5073, 0.4852, 0.4188, 0.5028, 0.5073, 0.5028, 0.417, 0.4852, 0.4188, 0.5028, 0.5073, 0.4852, 0.4188, 0.4683, 0.4239, 0.4852, 0.4188, 0.5028, 0.5073, 0.4683, 0.4239, 0.4683, 0.4239, 0.5028, 0.5073, 0.4527, 0.4322, 0.5028, 0.5073, 0.4683, 0.4239, 0.4527, 0.4322, 0.5028, 0.5073, 0.4527, 0.4322, 0.439, 0.4435, 0.4527, 0.4322, 0.5028, 0.5073, 0.439, 0.4435, 0.439, 0.4435, 0.5028, 0.5073, 0.4278, 0.4571, 0.5028, 0.5073, 0.439, 0.4435, 0.4278, 0.4571, 0.5028, 0.5073, 0.4278, 0.4571, 0.4194, 0.4727, 0.4278, 0.4571, 0.5028, 0.5073, 0.4194, 0.4727, 0.4194, 0.4727, 0.5028, 0.5073, 0.4143, 0.4897, 0.5028, 0.5073, 0.4194, 0.4727, 0.4143, 0.4897, 0.5028, 0.5073, 0.4143, 0.4897, 0.4126, 0.5073, 0.4143, 0.4897, 0.5028, 0.5073, 0.4126, 0.5073, 0.4126, 0.5073, 0.5028, 0.5073, 0.4143, 0.5249, 0.5028, 0.5073, 0.4126, 0.5073, 0.4143, 0.5249, 0.5028, 0.5073, 0.4143, 0.5249, 0.4194, 0.5418, 0.4143, 0.5249, 0.5028, 0.5073, 0.4194, 0.5418, 0.4194, 0.5418, 0.5028, 0.5073, 0.4278, 0.5574, 0.5028, 0.5073, 0.4194, 0.5418, 0.4278, 0.5574, 0.5028, 0.5073, 0.4278, 0.5574, 0.439, 0.5711, 0.4278, 0.5574, 0.5028, 0.5073, 0.439, 0.5711, 0.439, 0.5711, 0.5028, 0.5073, 0.4527, 0.5823, 0.5028, 0.5073, 0.439, 0.5711, 0.4527, 0.5823, 0.5028, 0.5073, 0.4527, 0.5823, 0.4683, 0.5906, 0.4527, 0.5823, 0.5028, 0.5073, 0.4683, 0.5906, 0.4683, 0.5906, 0.5028, 0.5073, 0.4852, 0.5958, 0.5028, 0.5073, 0.4683, 0.5906, 0.4852, 0.5958, 0.5028, 0.5073, 0.4852, 0.5958, 0.5028, 0.5975, 0.4852, 0.5958, 0.5028, 0.5073, 0.5028, 0.5975, 0.5028, 0.5975, 0.5028, 0.5073, 0.5204, 0.5958, 0.5028, 0.5073, 0.5028, 0.5975, 0.5204, 0.5958, 0.5028, 0.5073, 0.5204, 0.5958, 0.5373, 0.5906, 0.5204, 0.5958, 0.5028, 0.5073, 0.5373, 0.5906, 0.5373, 0.5906, 0.5028, 0.5073, 0.5529, 0.5823, 0.5028, 0.5073, 0.5373, 0.5906, 0.5529, 0.5823, 0.5028, 0.5073, 0.5529, 0.5823, 0.5666, 0.5711, 0.5529, 0.5823, 0.5028, 0.5073, 0.5666, 0.5711, 0.5666, 0.5711, 0.5028, 0.5073, 0.5778, 0.5574, 0.5028, 0.5073, 0.5666, 0.5711, 0.5778, 0.5574, 0.5028, 0.5073, 0.5778, 0.5574, 0.5862, 0.5418, 0.5778, 0.5574, 0.5028, 0.5073, 0.5862, 0.5418, 0.5862, 0.5418, 0.5028, 0.5073, 0.5913, 0.5249, 0.5028, 0.5073, 0.5862, 0.5418, 0.5913, 0.5249, 0.5028, 0.5073, 0.5913, 0.5249, 0.593, 0.5073, 0.5028, 0.5073, 0.593, 0.5073, 0.5913, 0.5249, 0.593, 0.5073, 0.6335, 0.5073, 0.631, 0.5328, 0.593, 0.5073, 0.631, 0.5328, 0.5913, 0.5249, 0.6727, 0.5411, 0.631, 0.5328, 0.6335, 0.5073, 0.6727, 0.5411, 0.6335, 0.5073, 0.676, 0.5073, 0.7143, 0.5493, 0.6727, 0.5411, 0.676, 0.5073, 0.7143, 0.5493, 0.676, 0.5073, 0.7185, 0.5073, 0.7789, 0.5622, 0.7143, 0.5493, 0.7185, 0.5073, 0.7789, 0.5622, 0.7185, 0.5073, 0.7843, 0.5073, 0.8303, 0.5724, 0.7789, 0.5622, 0.7843, 0.5073, 0.8303, 0.5724, 0.7843, 0.5073, 0.8367, 0.5073, 0.8988, 0.586, 0.8303, 0.5724, 0.9066, 0.5073, 0.8303, 0.5724, 0.8367, 0.5073, 0.9066, 0.5073, 0.9686, 0.5999, 0.8988, 0.586, 0.9066, 0.5073, 0.9686, 0.5999, 0.9066, 0.5073, 0.9777, 0.5073, 0.8999, 0.5863, 0.9686, 0.5999, 0.9777, 0.5073, 0.8999, 0.5863, 0.9777, 0.5073, 0.9077, 0.5073, 0.8293, 0.5722, 0.8999, 0.5863, 0.8357, 0.5073, 0.8999, 0.5863, 0.9077, 0.5073, 0.8357, 0.5073, 0.7806, 0.5625, 0.8293, 0.5722, 0.8357, 0.5073, 0.7806, 0.5625, 0.8357, 0.5073, 0.7861, 0.5073, 0.7135, 0.5492, 0.7806, 0.5625, 0.7861, 0.5073, 0.7135, 0.5492, 0.7861, 0.5073, 0.7176, 0.5073, 0.6728, 0.5411, 0.7135, 0.5492, 0.7176, 0.5073, 0.6728, 0.5411, 0.7176, 0.5073, 0.6761, 0.5073, 0.631, 0.5328, 0.6728, 0.5411, 0.6761, 0.5073, 0.631, 0.5328, 0.6761, 0.5073, 0.6335, 0.5073, 0.5913, 0.5249, 0.631, 0.5328, 0.6335, 0.5073, 0.5913, 0.5249, 0.6335, 0.5073, 0.593, 0.5073, 0.5862, 0.5418, 0.6235, 0.5573, 0.631, 0.5328, 0.5862, 0.5418, 0.631, 0.5328, 0.5913, 0.5249, 0.6235, 0.5573, 0.6629, 0.5736, 0.6728, 0.5411, 0.6235, 0.5573, 0.6728, 0.5411, 0.631, 0.5328, 0.6629, 0.5736, 0.7013, 0.5895, 0.7135, 0.5492, 0.6629, 0.5736, 0.7135, 0.5492, 0.6728, 0.5411, 0.7013, 0.5895, 0.7645, 0.6157, 0.7806, 0.5625, 0.7013, 0.5895, 0.7806, 0.5625, 0.7135, 0.5492, 0.7645, 0.6157, 0.8104, 0.6347, 0.8293, 0.5722, 0.7645, 0.6157, 0.8293, 0.5722, 0.7806, 0.5625, 0.8104, 0.6347, 0.8769, 0.6622, 0.8293, 0.5722, 0.8769, 0.6622, 0.8999, 0.5863, 0.8293, 0.5722, 0.8769, 0.6622, 0.9415, 0.689, 0.9686, 0.5999, 0.8769, 0.6622, 0.9686, 0.5999, 0.8999, 0.5863, 0.9415, 0.689, 0.8758, 0.6618, 0.8988, 0.586, 0.9415, 0.689, 0.8988, 0.586, 0.9686, 0.5999, 0.8758, 0.6618, 0.8113, 0.635, 0.8988, 0.586, 0.8113, 0.635, 0.8303, 0.5724, 0.8988, 0.586, 0.8113, 0.635, 0.7629, 0.615, 0.7789, 0.5622, 0.8113, 0.635, 0.7789, 0.5622, 0.8303, 0.5724, 0.7629, 0.615, 0.7021, 0.5898, 0.7143, 0.5493, 0.7629, 0.615, 0.7143, 0.5493, 0.7789, 0.5622, 0.7021, 0.5898, 0.6628, 0.5736, 0.6727, 0.5411, 0.7021, 0.5898, 0.6727, 0.5411, 0.7143, 0.5493, 0.6628, 0.5736, 0.6235, 0.5573, 0.631, 0.5328, 0.6628, 0.5736, 0.631, 0.5328, 0.6727, 0.5411, 0.6235, 0.5573, 0.5862, 0.5418, 0.5913, 0.5249, 0.6235, 0.5573, 0.5913, 0.5249, 0.631, 0.5328, 0.6114, 0.5799, 0.5778, 0.5574, 0.5862, 0.5418, 0.6114, 0.5799, 0.5862, 0.5418, 0.6235, 0.5573, 0.6468, 0.6035, 0.6114, 0.5799, 0.6235, 0.5573, 0.6468, 0.6035, 0.6235, 0.5573, 0.6628, 0.5736, 0.6821, 0.6271, 0.6468, 0.6035, 0.6628, 0.5736, 0.6821, 0.6271, 0.6628, 0.5736, 0.7021, 0.5898, 0.7369, 0.6637, 0.6821, 0.6271, 0.7021, 0.5898, 0.7369, 0.6637, 0.7021, 0.5898, 0.7629, 0.615, 0.7804, 0.6928, 0.7369, 0.6637, 0.7629, 0.615, 0.7804, 0.6928, 0.7629, 0.615, 0.8113, 0.635, 0.8385, 0.7316, 0.7804, 0.6928, 0.8758, 0.6618, 0.7804, 0.6928, 0.8113, 0.635, 0.8758, 0.6618, 0.8976, 0.7711, 0.8385, 0.7316, 0.8758, 0.6618, 0.8976, 0.7711, 0.8758, 0.6618, 0.9415, 0.689, 0.8395, 0.7322, 0.8976, 0.7711, 0.9415, 0.689, 0.8395, 0.7322, 0.9415, 0.689, 0.8769, 0.6622, 0.7796, 0.6922, 0.8395, 0.7322, 0.8104, 0.6347, 0.8395, 0.7322, 0.8769, 0.6622, 0.8104, 0.6347, 0.7383, 0.6646, 0.7796, 0.6922, 0.8104, 0.6347, 0.7383, 0.6646, 0.8104, 0.6347, 0.7645, 0.6157, 0.6814, 0.6266, 0.7383, 0.6646, 0.7645, 0.6157, 0.6814, 0.6266, 0.7645, 0.6157, 0.7013, 0.5895, 0.6469, 0.6036, 0.6814, 0.6266, 0.7013, 0.5895, 0.6469, 0.6036, 0.7013, 0.5895, 0.6629, 0.5736, 0.6114, 0.5799, 0.6469, 0.6036, 0.6629, 0.5736, 0.6114, 0.5799, 0.6629, 0.5736, 0.6235, 0.5573, 0.5778, 0.5574, 0.6114, 0.5799, 0.6235, 0.5573, 0.5778, 0.5574, 0.6235, 0.5573, 0.5862, 0.5418, 0.5666, 0.5711, 0.5952, 0.5997, 0.6114, 0.5799, 0.5666, 0.5711, 0.6114, 0.5799, 0.5778, 0.5574, 0.5952, 0.5997, 0.6253, 0.6298, 0.6469, 0.6036, 0.5952, 0.5997, 0.6469, 0.6036, 0.6114, 0.5799, 0.6253, 0.6298, 0.6547, 0.6592, 0.6814, 0.6266, 0.6253, 0.6298, 0.6814, 0.6266, 0.6469, 0.6036, 0.6547, 0.6592, 0.7031, 0.7076, 0.7383, 0.6646, 0.6547, 0.6592, 0.7383, 0.6646, 0.6814, 0.6266, 0.7031, 0.7076, 0.7382, 0.7427, 0.7796, 0.6922, 0.7031, 0.7076, 0.7796, 0.6922, 0.7383, 0.6646, 0.7382, 0.7427, 0.7891, 0.7936, 0.7796, 0.6922, 0.7891, 0.7936, 0.8395, 0.7322, 0.7796, 0.6922, 0.7891, 0.7936, 0.8386, 0.8431, 0.8976, 0.7711, 0.7891, 0.7936, 0.8976, 0.7711, 0.8395, 0.7322, 0.8386, 0.8431, 0.7883, 0.7928, 0.8385, 0.7316, 0.8386, 0.8431, 0.8385, 0.7316, 0.8976, 0.7711, 0.7883, 0.7928, 0.7389, 0.7434, 0.8385, 0.7316, 0.7389, 0.7434, 0.7804, 0.6928, 0.8385, 0.7316, 0.7389, 0.7434, 0.7019, 0.7064, 0.7369, 0.6637, 0.7389, 0.7434, 0.7369, 0.6637, 0.7804, 0.6928, 0.7019, 0.7064, 0.6553, 0.6598, 0.6821, 0.6271, 0.7019, 0.7064, 0.6821, 0.6271, 0.7369, 0.6637, 0.6553, 0.6598, 0.6253, 0.6298, 0.6468, 0.6035, 0.6553, 0.6598, 0.6468, 0.6035, 0.6821, 0.6271, 0.6253, 0.6298, 0.5952, 0.5997, 0.6114, 0.5799, 0.6253, 0.6298, 0.6114, 0.5799, 0.6468, 0.6035, 0.5952, 0.5997, 0.5666, 0.5711, 0.5778, 0.5574, 0.5952, 0.5997, 0.5778, 0.5574, 0.6114, 0.5799, 0.5754, 0.6159, 0.5529, 0.5823, 0.5666, 0.5711, 0.5754, 0.6159, 0.5666, 0.5711, 0.5952, 0.5997, 0.599, 0.6513, 0.5754, 0.6159, 0.5952, 0.5997, 0.599, 0.6513, 0.5952, 0.5997, 0.6253, 0.6298, 0.6226, 0.6866, 0.599, 0.6513, 0.6253, 0.6298, 0.6226, 0.6866, 0.6253, 0.6298, 0.6553, 0.6598, 0.6592, 0.7414, 0.6226, 0.6866, 0.6553, 0.6598, 0.6592, 0.7414, 0.6553, 0.6598, 0.7019, 0.7064, 0.6883, 0.7849, 0.6592, 0.7414, 0.7019, 0.7064, 0.6883, 0.7849, 0.7019, 0.7064, 0.7389, 0.7434, 0.7271, 0.843, 0.6883, 0.7849, 0.7883, 0.7928, 0.6883, 0.7849, 0.7389, 0.7434, 0.7883, 0.7928, 0.7666, 0.9021, 0.7271, 0.843, 0.7883, 0.7928, 0.7666, 0.9021, 0.7883, 0.7928, 0.8386, 0.8431, 0.7277, 0.8439, 0.7666, 0.9021, 0.8386, 0.8431, 0.7277, 0.8439, 0.8386, 0.8431, 0.7891, 0.7936, 0.6878, 0.7841, 0.7277, 0.8439, 0.7891, 0.7936, 0.6878, 0.7841, 0.7891, 0.7936, 0.7382, 0.7427, 0.6602, 0.7428, 0.6878, 0.7841, 0.7382, 0.7427, 0.6602, 0.7428, 0.7382, 0.7427, 0.7031, 0.7076, 0.6221, 0.6859, 0.6602, 0.7428, 0.7031, 0.7076, 0.6221, 0.6859, 0.7031, 0.7076, 0.6547, 0.6592, 0.5991, 0.6514, 0.6221, 0.6859, 0.6547, 0.6592, 0.5991, 0.6514, 0.6547, 0.6592, 0.6253, 0.6298, 0.5754, 0.6159, 0.5991, 0.6514, 0.6253, 0.6298, 0.5754, 0.6159, 0.6253, 0.6298, 0.5952, 0.5997, 0.5529, 0.5823, 0.5754, 0.6159, 0.5952, 0.5997, 0.5529, 0.5823, 0.5952, 0.5997, 0.5666, 0.5711, 0.5373, 0.5906, 0.5528, 0.628, 0.5754, 0.6159, 0.5373, 0.5906, 0.5754, 0.6159, 0.5529, 0.5823, 0.5528, 0.628, 0.5691, 0.6674, 0.5991, 0.6514, 0.5528, 0.628, 0.5991, 0.6514, 0.5754, 0.6159, 0.5691, 0.6674, 0.585, 0.7057, 0.6221, 0.6859, 0.5691, 0.6674, 0.6221, 0.6859, 0.5991, 0.6514, 0.585, 0.7057, 0.6112, 0.769, 0.6602, 0.7428, 0.585, 0.7057, 0.6602, 0.7428, 0.6221, 0.6859, 0.6112, 0.769, 0.6302, 0.8149, 0.6878, 0.7841, 0.6112, 0.769, 0.6878, 0.7841, 0.6602, 0.7428, 0.6302, 0.8149, 0.6577, 0.8813, 0.7277, 0.8439, 0.6302, 0.8149, 0.7277, 0.8439, 0.6878, 0.7841, 0.6577, 0.8813, 0.6845, 0.946, 0.7666, 0.9021, 0.6577, 0.8813, 0.7666, 0.9021, 0.7277, 0.8439, 0.6845, 0.946, 0.6573, 0.8803, 0.7271, 0.843, 0.6845, 0.946, 0.7271, 0.843, 0.7666, 0.9021, 0.6573, 0.8803, 0.6306, 0.8157, 0.7271, 0.843, 0.6306, 0.8157, 0.6883, 0.7849, 0.7271, 0.843, 0.6306, 0.8157, 0.6105, 0.7674, 0.6592, 0.7414, 0.6306, 0.8157, 0.6592, 0.7414, 0.6883, 0.7849, 0.6105, 0.7674, 0.5853, 0.7065, 0.6226, 0.6866, 0.6105, 0.7674, 0.6226, 0.6866, 0.6592, 0.7414, 0.5853, 0.7065, 0.5691, 0.6673, 0.599, 0.6513, 0.5853, 0.7065, 0.599, 0.6513, 0.6226, 0.6866, 0.5691, 0.6673, 0.5528, 0.628, 0.5754, 0.6159, 0.5691, 0.6673, 0.5754, 0.6159, 0.599, 0.6513, 0.5528, 0.628, 0.5373, 0.5906, 0.5529, 0.5823, 0.5528, 0.628, 0.5529, 0.5823, 0.5754, 0.6159, 0.5283, 0.6354, 0.5204, 0.5958, 0.5373, 0.5906, 0.5283, 0.6354, 0.5373, 0.5906, 0.5528, 0.628, 0.5366, 0.6772, 0.5283, 0.6354, 0.5528, 0.628, 0.5366, 0.6772, 0.5528, 0.628, 0.5691, 0.6673, 0.5449, 0.7188, 0.5366, 0.6772, 0.5691, 0.6673, 0.5449, 0.7188, 0.5691, 0.6673, 0.5853, 0.7065, 0.5577, 0.7834, 0.5449, 0.7188, 0.5853, 0.7065, 0.5577, 0.7834, 0.5853, 0.7065, 0.6105, 0.7674, 0.5679, 0.8347, 0.5577, 0.7834, 0.6105, 0.7674, 0.5679, 0.8347, 0.6105, 0.7674, 0.6306, 0.8157, 0.5816, 0.9033, 0.5679, 0.8347, 0.6573, 0.8803, 0.5679, 0.8347, 0.6306, 0.8157, 0.6573, 0.8803, 0.5954, 0.973, 0.5816, 0.9033, 0.6573, 0.8803, 0.5954, 0.973, 0.6573, 0.8803, 0.6845, 0.946, 0.5818, 0.9044, 0.5954, 0.973, 0.6845, 0.946, 0.5818, 0.9044, 0.6845, 0.946, 0.6577, 0.8813, 0.5677, 0.8338, 0.5818, 0.9044, 0.6577, 0.8813, 0.5677, 0.8338, 0.6577, 0.8813, 0.6302, 0.8149, 0.5581, 0.7851, 0.5677, 0.8338, 0.6302, 0.8149, 0.5581, 0.7851, 0.6302, 0.8149, 0.6112, 0.769, 0.5447, 0.718, 0.5581, 0.7851, 0.6112, 0.769, 0.5447, 0.718, 0.6112, 0.769, 0.585, 0.7057, 0.5366, 0.6772, 0.5447, 0.718, 0.585, 0.7057, 0.5366, 0.6772, 0.585, 0.7057, 0.5691, 0.6674, 0.5283, 0.6354, 0.5366, 0.6772, 0.5691, 0.6674, 0.5283, 0.6354, 0.5691, 0.6674, 0.5528, 0.628, 0.5204, 0.5958, 0.5283, 0.6354, 0.5528, 0.628, 0.5204, 0.5958, 0.5528, 0.628, 0.5373, 0.5906, 0.5028, 0.5975, 0.5028, 0.6379, 0.5283, 0.6354, 0.5028, 0.5975, 0.5283, 0.6354, 0.5204, 0.5958, 0.5028, 0.6379, 0.5028, 0.6806, 0.5366, 0.6772, 0.5028, 0.6379, 0.5366, 0.6772, 0.5283, 0.6354, 0.5028, 0.6806, 0.5028, 0.7221, 0.5447, 0.718, 0.5028, 0.6806, 0.5447, 0.718, 0.5366, 0.6772, 0.5028, 0.7221, 0.5028, 0.7905, 0.5581, 0.7851, 0.5028, 0.7221, 0.5581, 0.7851, 0.5447, 0.718, 0.5028, 0.7905, 0.5028, 0.8402, 0.5677, 0.8338, 0.5028, 0.7905, 0.5677, 0.8338, 0.5581, 0.7851, 0.5028, 0.8402, 0.5028, 0.9122, 0.5818, 0.9044, 0.5028, 0.8402, 0.5818, 0.9044, 0.5677, 0.8338, 0.5028, 0.9122, 0.5028, 0.9822, 0.5954, 0.973, 0.5028, 0.9122, 0.5954, 0.973, 0.5818, 0.9044, 0.5028, 0.9822, 0.5028, 0.911, 0.5816, 0.9033, 0.5028, 0.9822, 0.5816, 0.9033, 0.5954, 0.973, 0.5028, 0.911, 0.5028, 0.8412, 0.5816, 0.9033, 0.5028, 0.8412, 0.5679, 0.8347, 0.5816, 0.9033, 0.5028, 0.8412, 0.5028, 0.7888, 0.5577, 0.7834, 0.5028, 0.8412, 0.5577, 0.7834, 0.5679, 0.8347, 0.5028, 0.7888, 0.5028, 0.723, 0.5449, 0.7188, 0.5028, 0.7888, 0.5449, 0.7188, 0.5577, 0.7834, 0.5028, 0.723, 0.5028, 0.6805, 0.5366, 0.6772, 0.5028, 0.723, 0.5366, 0.6772, 0.5449, 0.7188, 0.5028, 0.6805, 0.5028, 0.6379, 0.5283, 0.6354, 0.5028, 0.6805, 0.5283, 0.6354, 0.5366, 0.6772, 0.5028, 0.6379, 0.5028, 0.5975, 0.5204, 0.5958, 0.5028, 0.6379, 0.5204, 0.5958, 0.5283, 0.6354, 0.4773, 0.6354, 0.4852, 0.5958, 0.5028, 0.5975, 0.4773, 0.6354, 0.5028, 0.5975, 0.5028, 0.6379, 0.469, 0.6772, 0.4773, 0.6354, 0.5028, 0.6379, 0.469, 0.6772, 0.5028, 0.6379, 0.5028, 0.6805, 0.4607, 0.7188, 0.469, 0.6772, 0.5028, 0.6805, 0.4607, 0.7188, 0.5028, 0.6805, 0.5028, 0.723, 0.4479, 0.7834, 0.4607, 0.7188, 0.5028, 0.723, 0.4479, 0.7834, 0.5028, 0.723, 0.5028, 0.7888, 0.4377, 0.8347, 0.4479, 0.7834, 0.5028, 0.7888, 0.4377, 0.8347, 0.5028, 0.7888, 0.5028, 0.8412, 0.424, 0.9033, 0.4377, 0.8347, 0.5028, 0.911, 0.4377, 0.8347, 0.5028, 0.8412, 0.5028, 0.911, 0.4101, 0.973, 0.424, 0.9033, 0.5028, 0.911, 0.4101, 0.973, 0.5028, 0.911, 0.5028, 0.9822, 0.4238, 0.9044, 0.4101, 0.973, 0.5028, 0.9822, 0.4238, 0.9044, 0.5028, 0.9822, 0.5028, 0.9122, 0.4378, 0.8338, 0.4238, 0.9044, 0.5028, 0.9122, 0.4378, 0.8338, 0.5028, 0.9122, 0.5028, 0.8402, 0.4475, 0.7851, 0.4378, 0.8338, 0.5028, 0.8402, 0.4475, 0.7851, 0.5028, 0.8402, 0.5028, 0.7905, 0.4609, 0.718, 0.4475, 0.7851, 0.5028, 0.7905, 0.4609, 0.718, 0.5028, 0.7905, 0.5028, 0.7221, 0.469, 0.6772, 0.4609, 0.718, 0.5028, 0.7221, 0.469, 0.6772, 0.5028, 0.7221, 0.5028, 0.6806, 0.4773, 0.6354, 0.469, 0.6772, 0.5028, 0.6806, 0.4773, 0.6354, 0.5028, 0.6806, 0.5028, 0.6379, 0.4852, 0.5958, 0.4773, 0.6354, 0.5028, 0.6379, 0.4852, 0.5958, 0.5028, 0.6379, 0.5028, 0.5975, 0.4683, 0.5906, 0.4528, 0.628, 0.4773, 0.6354, 0.4683, 0.5906, 0.4773, 0.6354, 0.4852, 0.5958, 0.4528, 0.628, 0.4365, 0.6674, 0.469, 0.6772, 0.4528, 0.628, 0.469, 0.6772, 0.4773, 0.6354, 0.4365, 0.6674, 0.4206, 0.7057, 0.4609, 0.718, 0.4365, 0.6674, 0.4609, 0.718, 0.469, 0.6772, 0.4206, 0.7057, 0.3944, 0.769, 0.4475, 0.7851, 0.4206, 0.7057, 0.4475, 0.7851, 0.4609, 0.718, 0.3944, 0.769, 0.3754, 0.8149, 0.4378, 0.8338, 0.3944, 0.769, 0.4378, 0.8338, 0.4475, 0.7851, 0.3754, 0.8149, 0.3478, 0.8813, 0.4238, 0.9044, 0.3754, 0.8149, 0.4238, 0.9044, 0.4378, 0.8338, 0.3478, 0.8813, 0.3211, 0.946, 0.4101, 0.973, 0.3478, 0.8813, 0.4101, 0.973, 0.4238, 0.9044, 0.3211, 0.946, 0.3483, 0.8803, 0.424, 0.9033, 0.3211, 0.946, 0.424, 0.9033, 0.4101, 0.973, 0.3483, 0.8803, 0.375, 0.8157, 0.424, 0.9033, 0.375, 0.8157, 0.4377, 0.8347, 0.424, 0.9033, 0.375, 0.8157, 0.395, 0.7674, 0.4479, 0.7834, 0.375, 0.8157, 0.4479, 0.7834, 0.4377, 0.8347, 0.395, 0.7674, 0.4203, 0.7065, 0.4607, 0.7188, 0.395, 0.7674, 0.4607, 0.7188, 0.4479, 0.7834, 0.4203, 0.7065, 0.4365, 0.6673, 0.469, 0.6772, 0.4203, 0.7065, 0.469, 0.6772, 0.4607, 0.7188, 0.4365, 0.6673, 0.4528, 0.628, 0.4773, 0.6354, 0.4365, 0.6673, 0.4773, 0.6354, 0.469, 0.6772, 0.4528, 0.628, 0.4683, 0.5906, 0.4852, 0.5958, 0.4528, 0.628, 0.4852, 0.5958, 0.4773, 0.6354, 0.4302, 0.6159, 0.4527, 0.5823, 0.4683, 0.5906, 0.4302, 0.6159, 0.4683, 0.5906, 0.4528, 0.628, 0.4066, 0.6513, 0.4302, 0.6159, 0.4528, 0.628, 0.4066, 0.6513, 0.4528, 0.628, 0.4365, 0.6673, 0.383, 0.6866, 0.4066, 0.6513, 0.4365, 0.6673, 0.383, 0.6866, 0.4365, 0.6673, 0.4203, 0.7065, 0.3464, 0.7414, 0.383, 0.6866, 0.4203, 0.7065, 0.3464, 0.7414, 0.4203, 0.7065, 0.395, 0.7674, 0.3173, 0.7849, 0.3464, 0.7414, 0.395, 0.7674, 0.3173, 0.7849, 0.395, 0.7674, 0.375, 0.8157, 0.2785, 0.843, 0.3173, 0.7849, 0.3483, 0.8803, 0.3173, 0.7849, 0.375, 0.8157, 0.3483, 0.8803, 0.239, 0.9021, 0.2785, 0.843, 0.3483, 0.8803, 0.239, 0.9021, 0.3483, 0.8803, 0.3211, 0.946, 0.2778, 0.8439, 0.239, 0.9021, 0.3211, 0.946, 0.2778, 0.8439, 0.3211, 0.946, 0.3478, 0.8813, 0.3178, 0.7841, 0.2778, 0.8439, 0.3478, 0.8813, 0.3178, 0.7841, 0.3478, 0.8813, 0.3754, 0.8149, 0.3454, 0.7428, 0.3178, 0.7841, 0.3754, 0.8149, 0.3454, 0.7428, 0.3754, 0.8149, 0.3944, 0.769, 0.3834, 0.6859, 0.3454, 0.7428, 0.3944, 0.769, 0.3834, 0.6859, 0.3944, 0.769, 0.4206, 0.7057, 0.4065, 0.6514, 0.3834, 0.6859, 0.4206, 0.7057, 0.4065, 0.6514, 0.4206, 0.7057, 0.4365, 0.6674, 0.4302, 0.6159, 0.4065, 0.6514, 0.4365, 0.6674, 0.4302, 0.6159, 0.4365, 0.6674, 0.4528, 0.628, 0.4527, 0.5823, 0.4302, 0.6159, 0.4528, 0.628, 0.4527, 0.5823, 0.4528, 0.628, 0.4683, 0.5906, 0.439, 0.5711, 0.4104, 0.5997, 0.4302, 0.6159, 0.439, 0.5711, 0.4302, 0.6159, 0.4527, 0.5823, 0.4104, 0.5997, 0.3802, 0.6298, 0.4065, 0.6514, 0.4104, 0.5997, 0.4065, 0.6514, 0.4302, 0.6159, 0.3802, 0.6298, 0.3509, 0.6592, 0.3834, 0.6859, 0.3802, 0.6298, 0.3834, 0.6859, 0.4065, 0.6514, 0.3509, 0.6592, 0.3025, 0.7076, 0.3454, 0.7428, 0.3509, 0.6592, 0.3454, 0.7428, 0.3834, 0.6859, 0.3025, 0.7076, 0.2674, 0.7427, 0.3178, 0.7841, 0.3025, 0.7076, 0.3178, 0.7841, 0.3454, 0.7428, 0.2674, 0.7427, 0.2165, 0.7936, 0.2778, 0.8439, 0.2674, 0.7427, 0.2778, 0.8439, 0.3178, 0.7841, 0.2165, 0.7936, 0.167, 0.8431, 0.239, 0.9021, 0.2165, 0.7936, 0.239, 0.9021, 0.2778, 0.8439, 0.167, 0.8431, 0.2173, 0.7928, 0.2785, 0.843, 0.167, 0.8431, 0.2785, 0.843, 0.239, 0.9021, 0.2173, 0.7928, 0.2667, 0.7434, 0.2785, 0.843, 0.2667, 0.7434, 0.3173, 0.7849, 0.2785, 0.843, 0.2667, 0.7434, 0.3037, 0.7064, 0.3464, 0.7414, 0.2667, 0.7434, 0.3464, 0.7414, 0.3173, 0.7849, 0.3037, 0.7064, 0.3503, 0.6598, 0.383, 0.6866, 0.3037, 0.7064, 0.383, 0.6866, 0.3464, 0.7414, 0.3503, 0.6598, 0.3803, 0.6298, 0.4066, 0.6513, 0.3503, 0.6598, 0.4066, 0.6513, 0.383, 0.6866, 0.3803, 0.6298, 0.4104, 0.5997, 0.4302, 0.6159, 0.3803, 0.6298, 0.4302, 0.6159, 0.4066, 0.6513, 0.4104, 0.5997, 0.439, 0.5711, 0.4527, 0.5823, 0.4104, 0.5997, 0.4527, 0.5823, 0.4302, 0.6159, 0.3941, 0.5799, 0.4278, 0.5574, 0.439, 0.5711, 0.3941, 0.5799, 0.439, 0.5711, 0.4104, 0.5997, 0.3588, 0.6035, 0.3941, 0.5799, 0.4104, 0.5997, 0.3588, 0.6035, 0.4104, 0.5997, 0.3803, 0.6298, 0.3235, 0.6271, 0.3588, 0.6035, 0.3803, 0.6298, 0.3235, 0.6271, 0.3803, 0.6298, 0.3503, 0.6598, 0.2687, 0.6637, 0.3235, 0.6271, 0.3503, 0.6598, 0.2687, 0.6637, 0.3503, 0.6598, 0.3037, 0.7064, 0.2252, 0.6928, 0.2687, 0.6637, 0.3037, 0.7064, 0.2252, 0.6928, 0.3037, 0.7064, 0.2667, 0.7434, 0.1671, 0.7316, 0.2252, 0.6928, 0.2173, 0.7928, 0.2252, 0.6928, 0.2667, 0.7434, 0.2173, 0.7928, 0.1079, 0.7711, 0.1671, 0.7316, 0.2173, 0.7928, 0.1079, 0.7711, 0.2173, 0.7928, 0.167, 0.8431, 0.1661, 0.7322, 0.1079, 0.7711, 0.167, 0.8431, 0.1661, 0.7322, 0.167, 0.8431, 0.2165, 0.7936, 0.226, 0.6922, 0.1661, 0.7322, 0.2165, 0.7936, 0.226, 0.6922, 0.2165, 0.7936, 0.2674, 0.7427, 0.2673, 0.6646, 0.226, 0.6922, 0.2674, 0.7427, 0.2673, 0.6646, 0.2674, 0.7427, 0.3025, 0.7076, 0.3242, 0.6266, 0.2673, 0.6646, 0.3025, 0.7076, 0.3242, 0.6266, 0.3025, 0.7076, 0.3509, 0.6592, 0.3587, 0.6036, 0.3242, 0.6266, 0.3509, 0.6592, 0.3587, 0.6036, 0.3509, 0.6592, 0.3802, 0.6298, 0.3941, 0.5799, 0.3587, 0.6036, 0.3802, 0.6298, 0.3941, 0.5799, 0.3802, 0.6298, 0.4104, 0.5997, 0.4278, 0.5574, 0.3941, 0.5799, 0.4104, 0.5997, 0.4278, 0.5574, 0.4104, 0.5997, 0.439, 0.5711, 0.4194, 0.5418, 0.3821, 0.5573, 0.3941, 0.5799, 0.4194, 0.5418, 0.3941, 0.5799, 0.4278, 0.5574, 0.3821, 0.5573, 0.3427, 0.5736, 0.3587, 0.6036, 0.3821, 0.5573, 0.3587, 0.6036, 0.3941, 0.5799, 0.3427, 0.5736, 0.3043, 0.5895, 0.3242, 0.6266, 0.3427, 0.5736, 0.3242, 0.6266, 0.3587, 0.6036, 0.3043, 0.5895, 0.2411, 0.6157, 0.2673, 0.6646, 0.3043, 0.5895, 0.2673, 0.6646, 0.3242, 0.6266, 0.2411, 0.6157, 0.1952, 0.6347, 0.226, 0.6922, 0.2411, 0.6157, 0.226, 0.6922, 0.2673, 0.6646, 0.1952, 0.6347, 0.1287, 0.6622, 0.1661, 0.7322, 0.1952, 0.6347, 0.1661, 0.7322, 0.226, 0.6922, 0.1287, 0.6622, 0.06406, 0.689, 0.1079, 0.7711, 0.1287, 0.6622, 0.1079, 0.7711, 0.1661, 0.7322, 0.06406, 0.689, 0.1298, 0.6618, 0.1671, 0.7316, 0.06406, 0.689, 0.1671, 0.7316, 0.1079, 0.7711, 0.1298, 0.6618, 0.1943, 0.635, 0.1671, 0.7316, 0.1943, 0.635, 0.2252, 0.6928, 0.1671, 0.7316, 0.1943, 0.635, 0.2427, 0.615, 0.2687, 0.6637, 0.1943, 0.635, 0.2687, 0.6637, 0.2252, 0.6928, 0.2427, 0.615, 0.3035, 0.5898, 0.3235, 0.6271, 0.2427, 0.615, 0.3235, 0.6271, 0.2687, 0.6637, 0.3035, 0.5898, 0.3428, 0.5736, 0.3588, 0.6035, 0.3035, 0.5898, 0.3588, 0.6035, 0.3235, 0.6271, 0.3428, 0.5736, 0.3821, 0.5573, 0.3941, 0.5799, 0.3428, 0.5736, 0.3941, 0.5799, 0.3588, 0.6035, 0.3821, 0.5573, 0.4194, 0.5418, 0.4278, 0.5574, 0.3821, 0.5573, 0.4278, 0.5574, 0.3941, 0.5799, 0.3746, 0.5328, 0.4143, 0.5249, 0.4194, 0.5418, 0.3746, 0.5328, 0.4194, 0.5418, 0.3821, 0.5573, 0.3329, 0.5411, 0.3746, 0.5328, 0.3821, 0.5573, 0.3329, 0.5411, 0.3821, 0.5573, 0.3428, 0.5736, 0.2913, 0.5493, 0.3329, 0.5411, 0.3428, 0.5736, 0.2913, 0.5493, 0.3428, 0.5736, 0.3035, 0.5898, 0.2266, 0.5622, 0.2913, 0.5493, 0.3035, 0.5898, 0.2266, 0.5622, 0.3035, 0.5898, 0.2427, 0.615, 0.1753, 0.5724, 0.2266, 0.5622, 0.2427, 0.615, 0.1753, 0.5724, 0.2427, 0.615, 0.1943, 0.635, 0.1068, 0.586, 0.1753, 0.5724, 0.1298, 0.6618, 0.1753, 0.5724, 0.1943, 0.635, 0.1298, 0.6618, 0.03703, 0.5999, 0.1068, 0.586, 0.1298, 0.6618, 0.03703, 0.5999, 0.1298, 0.6618, 0.06406, 0.689, 0.1057, 0.5863, 0.03703, 0.5999, 0.06406, 0.689, 0.1057, 0.5863, 0.06406, 0.689, 0.1287, 0.6622, 0.1762, 0.5722, 0.1057, 0.5863, 0.1287, 0.6622, 0.1762, 0.5722, 0.1287, 0.6622, 0.1952, 0.6347, 0.225, 0.5625, 0.1762, 0.5722, 0.1952, 0.6347, 0.225, 0.5625, 0.1952, 0.6347, 0.2411, 0.6157, 0.2921, 0.5492, 0.225, 0.5625, 0.2411, 0.6157, 0.2921, 0.5492, 0.2411, 0.6157, 0.3043, 0.5895, 0.3328, 0.5411, 0.2921, 0.5492, 0.3043, 0.5895, 0.3328, 0.5411, 0.3043, 0.5895, 0.3427, 0.5736, 0.3746, 0.5328, 0.3328, 0.5411, 0.3427, 0.5736, 0.3746, 0.5328, 0.3427, 0.5736, 0.3821, 0.5573, 0.4143, 0.5249, 0.3746, 0.5328, 0.3821, 0.5573, 0.4143, 0.5249, 0.3821, 0.5573, 0.4194, 0.5418, 0.4126, 0.5073, 0.3721, 0.5073, 0.3746, 0.5328, 0.4126, 0.5073, 0.3746, 0.5328, 0.4143, 0.5249, 0.3721, 0.5073, 0.3295, 0.5073, 0.3328, 0.5411, 0.3721, 0.5073, 0.3328, 0.5411, 0.3746, 0.5328, 0.3295, 0.5073, 0.288, 0.5073, 0.2921, 0.5492, 0.3295, 0.5073, 0.2921, 0.5492, 0.3328, 0.5411, 0.288, 0.5073, 0.2195, 0.5073, 0.225, 0.5625, 0.288, 0.5073, 0.225, 0.5625, 0.2921, 0.5492, 0.2195, 0.5073, 0.1698, 0.5073, 0.1762, 0.5722, 0.2195, 0.5073, 0.1762, 0.5722, 0.225, 0.5625, 0.1698, 0.5073, 0.0979, 0.5073, 0.1057, 0.5863, 0.1698, 0.5073, 0.1057, 0.5863, 0.1762, 0.5722, 0.0979, 0.5073, 0.02791, 0.5073, 0.03703, 0.5999, 0.0979, 0.5073, 0.03703, 0.5999, 0.1057, 0.5863, 0.02791, 0.5073, 0.09904, 0.5073, 0.1068, 0.586, 0.02791, 0.5073, 0.1068, 0.586, 0.03703, 0.5999, 0.09904, 0.5073, 0.1689, 0.5073, 0.1068, 0.586, 0.1689, 0.5073, 0.1753, 0.5724, 0.1068, 0.586, 0.1689, 0.5073, 0.2212, 0.5073, 0.2266, 0.5622, 0.1689, 0.5073, 0.2266, 0.5622, 0.1753, 0.5724, 0.2212, 0.5073, 0.2871, 0.5073, 0.2913, 0.5493, 0.2212, 0.5073, 0.2913, 0.5493, 0.2266, 0.5622, 0.2871, 0.5073, 0.3296, 0.5073, 0.3329, 0.5411, 0.2871, 0.5073, 0.3329, 0.5411, 0.2913, 0.5493, 0.3296, 0.5073, 0.3721, 0.5073, 0.3746, 0.5328, 0.3296, 0.5073, 0.3746, 0.5328, 0.3329, 0.5411, 0.3721, 0.5073, 0.4126, 0.5073, 0.4143, 0.5249, 0.3721, 0.5073, 0.4143, 0.5249, 0.3746, 0.5328, 0.3746, 0.4818, 0.4143, 0.4897, 0.4126, 0.5073, 0.3746, 0.4818, 0.4126, 0.5073, 0.3721, 0.5073, 0.3329, 0.4735, 0.3746, 0.4818, 0.3721, 0.5073, 0.3329, 0.4735, 0.3721, 0.5073, 0.3296, 0.5073, 0.2913, 0.4652, 0.3329, 0.4735, 0.3296, 0.5073, 0.2913, 0.4652, 0.3296, 0.5073, 0.2871, 0.5073, 0.2266, 0.4523, 0.2913, 0.4652, 0.2871, 0.5073, 0.2266, 0.4523, 0.2871, 0.5073, 0.2212, 0.5073, 0.1753, 0.4421, 0.2266, 0.4523, 0.2212, 0.5073, 0.1753, 0.4421, 0.2212, 0.5073, 0.1689, 0.5073, 0.1068, 0.4285, 0.1753, 0.4421, 0.1689, 0.5073, 0.1068, 0.4285, 0.1689, 0.5073, 0.09904, 0.5073, 0.03703, 0.4146, 0.1068, 0.4285, 0.09904, 0.5073, 0.03703, 0.4146, 0.09904, 0.5073, 0.02791, 0.5073, 0.1057, 0.4283, 0.03703, 0.4146, 0.02791, 0.5073, 0.1057, 0.4283, 0.02791, 0.5073, 0.0979, 0.5073, 0.1762, 0.4423, 0.1057, 0.4283, 0.0979, 0.5073, 0.1762, 0.4423, 0.0979, 0.5073, 0.1698, 0.5073, 0.225, 0.452, 0.1762, 0.4423, 0.1698, 0.5073, 0.225, 0.452, 0.1698, 0.5073, 0.2195, 0.5073, 0.2921, 0.4654, 0.225, 0.452, 0.2195, 0.5073, 0.2921, 0.4654, 0.2195, 0.5073, 0.288, 0.5073, 0.3328, 0.4735, 0.2921, 0.4654, 0.288, 0.5073, 0.3328, 0.4735, 0.288, 0.5073, 0.3295, 0.5073, 0.3746, 0.4818, 0.3328, 0.4735, 0.3295, 0.5073, 0.3746, 0.4818, 0.3295, 0.5073, 0.3721, 0.5073, 0.4143, 0.4897, 0.3746, 0.4818, 0.3721, 0.5073, 0.4143, 0.4897, 0.3721, 0.5073, 0.4126, 0.5073, 0.4194, 0.4727, 0.3821, 0.4573, 0.3746, 0.4818, 0.4194, 0.4727, 0.3746, 0.4818, 0.4143, 0.4897, 0.3821, 0.4573, 0.3427, 0.4409, 0.3328, 0.4735, 0.3821, 0.4573, 0.3328, 0.4735, 0.3746, 0.4818, 0.3427, 0.4409, 0.3043, 0.4251, 0.2921, 0.4654, 0.3427, 0.4409, 0.2921, 0.4654, 0.3328, 0.4735, 0.3043, 0.4251, 0.2411, 0.3989, 0.225, 0.452, 0.3043, 0.4251, 0.225, 0.452, 0.2921, 0.4654, 0.2411, 0.3989, 0.1952, 0.3799, 0.1762, 0.4423, 0.2411, 0.3989, 0.1762, 0.4423, 0.225, 0.452, 0.1952, 0.3799, 0.1287, 0.3523, 0.1057, 0.4283, 0.1952, 0.3799, 0.1057, 0.4283, 0.1762, 0.4423, 0.1287, 0.3523, 0.06406, 0.3255, 0.03703, 0.4146, 0.1287, 0.3523, 0.03703, 0.4146, 0.1057, 0.4283, 0.06406, 0.3255, 0.1298, 0.3528, 0.1068, 0.4285, 0.06406, 0.3255, 0.1068, 0.4285, 0.03703, 0.4146, 0.1298, 0.3528, 0.1943, 0.3795, 0.1068, 0.4285, 0.1943, 0.3795, 0.1753, 0.4421, 0.1068, 0.4285, 0.1943, 0.3795, 0.2427, 0.3995, 0.2266, 0.4523, 0.1943, 0.3795, 0.2266, 0.4523, 0.1753, 0.4421, 0.2427, 0.3995, 0.3035, 0.4247, 0.2913, 0.4652, 0.2427, 0.3995, 0.2913, 0.4652, 0.2266, 0.4523, 0.3035, 0.4247, 0.3428, 0.441, 0.3329, 0.4735, 0.3035, 0.4247, 0.3329, 0.4735, 0.2913, 0.4652, 0.3428, 0.441, 0.3821, 0.4573, 0.3746, 0.4818, 0.3428, 0.441, 0.3746, 0.4818, 0.3329, 0.4735, 0.3821, 0.4573, 0.4194, 0.4727, 0.4143, 0.4897, 0.3821, 0.4573, 0.4143, 0.4897, 0.3746, 0.4818, 0.3941, 0.4347, 0.4278, 0.4571, 0.4194, 0.4727, 0.3941, 0.4347, 0.4194, 0.4727, 0.3821, 0.4573, 0.3588, 0.411, 0.3941, 0.4347, 0.3821, 0.4573, 0.3588, 0.411, 0.3821, 0.4573, 0.3428, 0.441, 0.3235, 0.3874, 0.3588, 0.411, 0.3428, 0.441, 0.3235, 0.3874, 0.3428, 0.441, 0.3035, 0.4247, 0.2687, 0.3508, 0.3235, 0.3874, 0.3035, 0.4247, 0.2687, 0.3508, 0.3035, 0.4247, 0.2427, 0.3995, 0.2252, 0.3218, 0.2687, 0.3508, 0.2427, 0.3995, 0.2252, 0.3218, 0.2427, 0.3995, 0.1943, 0.3795, 0.1671, 0.2829, 0.2252, 0.3218, 0.1943, 0.3795, 0.1671, 0.2829, 0.1943, 0.3795, 0.1298, 0.3528, 0.1079, 0.2434, 0.1671, 0.2829, 0.1298, 0.3528, 0.1079, 0.2434, 0.1298, 0.3528, 0.06406, 0.3255, 0.1661, 0.2823, 0.1079, 0.2434, 0.06406, 0.3255, 0.1661, 0.2823, 0.06406, 0.3255, 0.1287, 0.3523, 0.226, 0.3223, 0.1661, 0.2823, 0.1287, 0.3523, 0.226, 0.3223, 0.1287, 0.3523, 0.1952, 0.3799, 0.2673, 0.3499, 0.226, 0.3223, 0.1952, 0.3799, 0.2673, 0.3499, 0.1952, 0.3799, 0.2411, 0.3989, 0.3242, 0.3879, 0.2673, 0.3499, 0.2411, 0.3989, 0.3242, 0.3879, 0.2411, 0.3989, 0.3043, 0.4251, 0.3587, 0.411, 0.3242, 0.3879, 0.3043, 0.4251, 0.3587, 0.411, 0.3043, 0.4251, 0.3427, 0.4409, 0.3941, 0.4347, 0.3587, 0.411, 0.3427, 0.4409, 0.3941, 0.4347, 0.3427, 0.4409, 0.3821, 0.4573, 0.4278, 0.4571, 0.3941, 0.4347, 0.3821, 0.4573, 0.4278, 0.4571, 0.3821, 0.4573, 0.4194, 0.4727, 0.439, 0.4435, 0.4104, 0.4149, 0.3941, 0.4347, 0.439, 0.4435, 0.3941, 0.4347, 0.4278, 0.4571, 0.4104, 0.4149, 0.3802, 0.3847, 0.3587, 0.411, 0.4104, 0.4149, 0.3587, 0.411, 0.3941, 0.4347, 0.3802, 0.3847, 0.3509, 0.3554, 0.3242, 0.3879, 0.3802, 0.3847, 0.3242, 0.3879, 0.3587, 0.411, 0.3509, 0.3554, 0.3025, 0.307, 0.2673, 0.3499, 0.3509, 0.3554, 0.2673, 0.3499, 0.3242, 0.3879, 0.3025, 0.307, 0.2674, 0.2718, 0.226, 0.3223, 0.3025, 0.307, 0.226, 0.3223, 0.2673, 0.3499, 0.2674, 0.2718, 0.2165, 0.221, 0.1661, 0.2823, 0.2674, 0.2718, 0.1661, 0.2823, 0.226, 0.3223, 0.2165, 0.221, 0.167, 0.1715, 0.1079, 0.2434, 0.2165, 0.221, 0.1079, 0.2434, 0.1661, 0.2823, 0.167, 0.1715, 0.2173, 0.2218, 0.1671, 0.2829, 0.167, 0.1715, 0.1671, 0.2829, 0.1079, 0.2434, 0.2173, 0.2218, 0.2667, 0.2712, 0.1671, 0.2829, 0.2667, 0.2712, 0.2252, 0.3218, 0.1671, 0.2829, 0.2667, 0.2712, 0.3037, 0.3082, 0.2687, 0.3508, 0.2667, 0.2712, 0.2687, 0.3508, 0.2252, 0.3218, 0.3037, 0.3082, 0.3503, 0.3548, 0.3235, 0.3874, 0.3037, 0.3082, 0.3235, 0.3874, 0.2687, 0.3508, 0.3503, 0.3548, 0.3803, 0.3848, 0.3588, 0.411, 0.3503, 0.3548, 0.3588, 0.411, 0.3235, 0.3874, 0.3803, 0.3848, 0.4104, 0.4149, 0.3941, 0.4347, 0.3803, 0.3848, 0.3941, 0.4347, 0.3588, 0.411, 0.4104, 0.4149, 0.439, 0.4435, 0.4278, 0.4571, 0.4104, 0.4149, 0.4278, 0.4571, 0.3941, 0.4347, 0.4302, 0.3986, 0.4527, 0.4322, 0.439, 0.4435, 0.4302, 0.3986, 0.439, 0.4435, 0.4104, 0.4149, 0.4066, 0.3632, 0.4302, 0.3986, 0.4104, 0.4149, 0.4066, 0.3632, 0.4104, 0.4149, 0.3803, 0.3848, 0.383, 0.3279, 0.4066, 0.3632, 0.3803, 0.3848, 0.383, 0.3279, 0.3803, 0.3848, 0.3503, 0.3548, 0.3464, 0.2732, 0.383, 0.3279, 0.3503, 0.3548, 0.3464, 0.2732, 0.3503, 0.3548, 0.3037, 0.3082, 0.3173, 0.2296, 0.3464, 0.2732, 0.3037, 0.3082, 0.3173, 0.2296, 0.3037, 0.3082, 0.2667, 0.2712, 0.2785, 0.1716, 0.3173, 0.2296, 0.2173, 0.2218, 0.3173, 0.2296, 0.2667, 0.2712, 0.2173, 0.2218, 0.239, 0.1124, 0.2785, 0.1716, 0.2173, 0.2218, 0.239, 0.1124, 0.2173, 0.2218, 0.167, 0.1715, 0.2778, 0.1706, 0.239, 0.1124, 0.167, 0.1715, 0.2778, 0.1706, 0.167, 0.1715, 0.2165, 0.221, 0.3178, 0.2304, 0.2778, 0.1706, 0.2165, 0.221, 0.3178, 0.2304, 0.2165, 0.221, 0.2674, 0.2718, 0.3454, 0.2717, 0.3178, 0.2304, 0.2674, 0.2718, 0.3454, 0.2717, 0.2674, 0.2718, 0.3025, 0.307, 0.3834, 0.3286, 0.3454, 0.2717, 0.3025, 0.307, 0.3834, 0.3286, 0.3025, 0.307, 0.3509, 0.3554, 0.4065, 0.3632, 0.3834, 0.3286, 0.3509, 0.3554, 0.4065, 0.3632, 0.3509, 0.3554, 0.3802, 0.3847, 0.4302, 0.3986, 0.4065, 0.3632, 0.3802, 0.3847, 0.4302, 0.3986, 0.3802, 0.3847, 0.4104, 0.4149, 0.4527, 0.4322, 0.4302, 0.3986, 0.4104, 0.4149, 0.4527, 0.4322, 0.4104, 0.4149, 0.439, 0.4435, 0.4683, 0.4239, 0.4528, 0.3865, 0.4302, 0.3986, 0.4683, 0.4239, 0.4302, 0.3986, 0.4527, 0.4322, 0.4528, 0.3865, 0.4365, 0.3471, 0.4065, 0.3632, 0.4528, 0.3865, 0.4065, 0.3632, 0.4302, 0.3986, 0.4365, 0.3471, 0.4206, 0.3088, 0.3834, 0.3286, 0.4365, 0.3471, 0.3834, 0.3286, 0.4065, 0.3632, 0.4206, 0.3088, 0.3944, 0.2456, 0.3454, 0.2717, 0.4206, 0.3088, 0.3454, 0.2717, 0.3834, 0.3286, 0.3944, 0.2456, 0.3754, 0.1997, 0.3178, 0.2304, 0.3944, 0.2456, 0.3178, 0.2304, 0.3454, 0.2717, 0.3754, 0.1997, 0.3478, 0.1332, 0.2778, 0.1706, 0.3754, 0.1997, 0.2778, 0.1706, 0.3178, 0.2304, 0.3478, 0.1332, 0.3211, 0.06853, 0.239, 0.1124, 0.3478, 0.1332, 0.239, 0.1124, 0.2778, 0.1706, 0.3211, 0.06853, 0.3483, 0.1342, 0.2785, 0.1716, 0.3211, 0.06853, 0.2785, 0.1716, 0.239, 0.1124, 0.3483, 0.1342, 0.375, 0.1988, 0.3173, 0.2296, 0.3483, 0.1342, 0.3173, 0.2296, 0.2785, 0.1716, 0.375, 0.1988, 0.395, 0.2471, 0.3464, 0.2732, 0.375, 0.1988, 0.3464, 0.2732, 0.3173, 0.2296, 0.395, 0.2471, 0.4203, 0.308, 0.383, 0.3279, 0.395, 0.2471, 0.383, 0.3279, 0.3464, 0.2732, 0.4203, 0.308, 0.4365, 0.3472, 0.4066, 0.3632, 0.4203, 0.308, 0.4066, 0.3632, 0.383, 0.3279, 0.4365, 0.3472, 0.4528, 0.3865, 0.4302, 0.3986, 0.4365, 0.3472, 0.4302, 0.3986, 0.4066, 0.3632, 0.4528, 0.3865, 0.4683, 0.4239, 0.4527, 0.4322, 0.4528, 0.3865, 0.4527, 0.4322, 0.4302, 0.3986, 0.4773, 0.3791, 0.4852, 0.4188, 0.4683, 0.4239, 0.4773, 0.3791, 0.4683, 0.4239, 0.4528, 0.3865, 0.469, 0.3374, 0.4773, 0.3791, 0.4528, 0.3865, 0.469, 0.3374, 0.4528, 0.3865, 0.4365, 0.3472, 0.4607, 0.2957, 0.469, 0.3374, 0.4365, 0.3472, 0.4607, 0.2957, 0.4365, 0.3472, 0.4203, 0.308, 0.4479, 0.2311, 0.4607, 0.2957, 0.4203, 0.308, 0.4479, 0.2311, 0.4203, 0.308, 0.395, 0.2471, 0.4377, 0.1798, 0.4479, 0.2311, 0.395, 0.2471, 0.4377, 0.1798, 0.395, 0.2471, 0.375, 0.1988, 0.424, 0.1113, 0.4377, 0.1798, 0.375, 0.1988, 0.424, 0.1113, 0.375, 0.1988, 0.3483, 0.1342, 0.4101, 0.04151, 0.424, 0.1113, 0.3483, 0.1342, 0.4101, 0.04151, 0.3483, 0.1342, 0.3211, 0.06853, 0.4238, 0.1101, 0.4101, 0.04151, 0.3211, 0.06853, 0.4238, 0.1101, 0.3211, 0.06853, 0.3478, 0.1332, 0.4378, 0.1807, 0.4238, 0.1101, 0.3478, 0.1332, 0.4378, 0.1807, 0.3478, 0.1332, 0.3754, 0.1997, 0.4475, 0.2294, 0.4378, 0.1807, 0.3754, 0.1997, 0.4475, 0.2294, 0.3754, 0.1997, 0.3944, 0.2456, 0.4609, 0.2966, 0.4475, 0.2294, 0.3944, 0.2456, 0.4609, 0.2966, 0.3944, 0.2456, 0.4206, 0.3088, 0.469, 0.3373, 0.4609, 0.2966, 0.4206, 0.3088, 0.469, 0.3373, 0.4206, 0.3088, 0.4365, 0.3471, 0.4773, 0.3791, 0.469, 0.3373, 0.4365, 0.3471, 0.4773, 0.3791, 0.4365, 0.3471, 0.4528, 0.3865, 0.4852, 0.4188, 0.4773, 0.3791, 0.4528, 0.3865, 0.4852, 0.4188, 0.4528, 0.3865, 0.4683, 0.4239, 0.5028, 0.417, 0.5028, 0.3766, 0.4773, 0.3791, 0.5028, 0.417, 0.4773, 0.3791, 0.4852, 0.4188, 0.5028, 0.3766, 0.5028, 0.334, 0.469, 0.3373, 0.5028, 0.3766, 0.469, 0.3373, 0.4773, 0.3791, 0.5028, 0.334, 0.5028, 0.2924, 0.4609, 0.2966, 0.5028, 0.334, 0.4609, 0.2966, 0.469, 0.3373, 0.5028, 0.2924, 0.5028, 0.224, 0.4475, 0.2294, 0.5028, 0.2924, 0.4475, 0.2294, 0.4609, 0.2966, 0.5028, 0.224, 0.5028, 0.1743, 0.4475, 0.2294, 0.5028, 0.1743, 0.4378, 0.1807, 0.4475, 0.2294, 0.5028, 0.1743, 0.5028, 0.1024, 0.4238, 0.1101, 0.5028, 0.1743, 0.4238, 0.1101, 0.4378, 0.1807, 0.5028, 0.1024, 0.5028, 0.03238, 0.4101, 0.04151, 0.5028, 0.1024, 0.4101, 0.04151, 0.4238, 0.1101, 0.5028, 0.03238, 0.5028, 0.1035, 0.424, 0.1113, 0.5028, 0.03238, 0.424, 0.1113, 0.4101, 0.04151, 0.5028, 0.1035, 0.5028, 0.1734, 0.4377, 0.1798, 0.5028, 0.1035, 0.4377, 0.1798, 0.424, 0.1113, 0.5028, 0.1734, 0.5028, 0.2257, 0.4479, 0.2311, 0.5028, 0.1734, 0.4479, 0.2311, 0.4377, 0.1798, 0.5028, 0.2257, 0.5028, 0.2916, 0.4607, 0.2957, 0.5028, 0.2257, 0.4607, 0.2957, 0.4479, 0.2311, 0.5028, 0.2916, 0.5028, 0.334, 0.469, 0.3374, 0.5028, 0.2916, 0.469, 0.3374, 0.4607, 0.2957, 0.5028, 0.334, 0.5028, 0.3766, 0.4773, 0.3791, 0.5028, 0.334, 0.4773, 0.3791, 0.469, 0.3374, 0.5028, 0.3766, 0.5028, 0.417, 0.4852, 0.4188, 0.5028, 0.3766, 0.4852, 0.4188, 0.4773, 0.3791, 0.5283, 0.3791, 0.5204, 0.4188, 0.5028, 0.417, 0.5283, 0.3791, 0.5028, 0.417, 0.5028, 0.3766, 0.5366, 0.3374, 0.5283, 0.3791, 0.5028, 0.3766, 0.5366, 0.3374, 0.5028, 0.3766, 0.5028, 0.334, 0.5449, 0.2957, 0.5366, 0.3374, 0.5028, 0.334, 0.5449, 0.2957, 0.5028, 0.334, 0.5028, 0.2916, 0.5577, 0.2311, 0.5449, 0.2957, 0.5028, 0.2916, 0.5577, 0.2311, 0.5028, 0.2916, 0.5028, 0.2257, 0.5679, 0.1798, 0.5577, 0.2311, 0.5028, 0.2257, 0.5679, 0.1798, 0.5028, 0.2257, 0.5028, 0.1734, 0.5816, 0.1113, 0.5679, 0.1798, 0.5028, 0.1734, 0.5816, 0.1113, 0.5028, 0.1734, 0.5028, 0.1035, 0.5954, 0.04151, 0.5816, 0.1113, 0.5028, 0.1035, 0.5954, 0.04151, 0.5028, 0.1035, 0.5028, 0.03238, 0.5818, 0.1101, 0.5954, 0.04151, 0.5028, 0.03238, 0.5818, 0.1101, 0.5028, 0.03238, 0.5028, 0.1024, 0.5677, 0.1807, 0.5818, 0.1101, 0.5028, 0.1024, 0.5677, 0.1807, 0.5028, 0.1024, 0.5028, 0.1743, 0.5581, 0.2294, 0.5677, 0.1807, 0.5028, 0.1743, 0.5581, 0.2294, 0.5028, 0.1743, 0.5028, 0.224, 0.5447, 0.2966, 0.5581, 0.2294, 0.5028, 0.224, 0.5447, 0.2966, 0.5028, 0.224, 0.5028, 0.2924, 0.5366, 0.3373, 0.5447, 0.2966, 0.5028, 0.2924, 0.5366, 0.3373, 0.5028, 0.2924, 0.5028, 0.334, 0.5283, 0.3791, 0.5366, 0.3373, 0.5028, 0.334, 0.5283, 0.3791, 0.5028, 0.334, 0.5028, 0.3766, 0.5204, 0.4188, 0.5283, 0.3791, 0.5028, 0.3766, 0.5204, 0.4188, 0.5028, 0.3766, 0.5028, 0.417, 0.5373, 0.4239, 0.5528, 0.3865, 0.5283, 0.3791, 0.5373, 0.4239, 0.5283, 0.3791, 0.5204, 0.4188, 0.5528, 0.3865, 0.5691, 0.3471, 0.5366, 0.3373, 0.5528, 0.3865, 0.5366, 0.3373, 0.5283, 0.3791, 0.5691, 0.3471, 0.585, 0.3088, 0.5447, 0.2966, 0.5691, 0.3471, 0.5447, 0.2966, 0.5366, 0.3373, 0.585, 0.3088, 0.6112, 0.2456, 0.5581, 0.2294, 0.585, 0.3088, 0.5581, 0.2294, 0.5447, 0.2966, 0.6112, 0.2456, 0.6302, 0.1997, 0.5677, 0.1807, 0.6112, 0.2456, 0.5677, 0.1807, 0.5581, 0.2294, 0.6302, 0.1997, 0.6577, 0.1332, 0.5818, 0.1101, 0.6302, 0.1997, 0.5818, 0.1101, 0.5677, 0.1807, 0.6577, 0.1332, 0.6845, 0.06853, 0.5954, 0.04151, 0.6577, 0.1332, 0.5954, 0.04151, 0.5818, 0.1101, 0.6845, 0.06853, 0.6573, 0.1342, 0.5816, 0.1113, 0.6845, 0.06853, 0.5816, 0.1113, 0.5954, 0.04151, 0.6573, 0.1342, 0.6306, 0.1988, 0.5679, 0.1798, 0.6573, 0.1342, 0.5679, 0.1798, 0.5816, 0.1113, 0.6306, 0.1988, 0.6105, 0.2471, 0.5577, 0.2311, 0.6306, 0.1988, 0.5577, 0.2311, 0.5679, 0.1798, 0.6105, 0.2471, 0.5853, 0.308, 0.5449, 0.2957, 0.6105, 0.2471, 0.5449, 0.2957, 0.5577, 0.2311, 0.5853, 0.308, 0.5691, 0.3472, 0.5366, 0.3374, 0.5853, 0.308, 0.5366, 0.3374, 0.5449, 0.2957, 0.5691, 0.3472, 0.5528, 0.3865, 0.5283, 0.3791, 0.5691, 0.3472, 0.5283, 0.3791, 0.5366, 0.3374, 0.5528, 0.3865, 0.5373, 0.4239, 0.5204, 0.4188, 0.5528, 0.3865, 0.5204, 0.4188, 0.5283, 0.3791, 0.5754, 0.3986, 0.5529, 0.4322, 0.5373, 0.4239, 0.5754, 0.3986, 0.5373, 0.4239, 0.5528, 0.3865, 0.599, 0.3632, 0.5754, 0.3986, 0.5528, 0.3865, 0.599, 0.3632, 0.5528, 0.3865, 0.5691, 0.3472, 0.6226, 0.3279, 0.599, 0.3632, 0.5691, 0.3472, 0.6226, 0.3279, 0.5691, 0.3472, 0.5853, 0.308, 0.6592, 0.2732, 0.6226, 0.3279, 0.5853, 0.308, 0.6592, 0.2732, 0.5853, 0.308, 0.6105, 0.2471, 0.6883, 0.2296, 0.6592, 0.2732, 0.6105, 0.2471, 0.6883, 0.2296, 0.6105, 0.2471, 0.6306, 0.1988, 0.7271, 0.1716, 0.6883, 0.2296, 0.6306, 0.1988, 0.7271, 0.1716, 0.6306, 0.1988, 0.6573, 0.1342, 0.7666, 0.1124, 0.7271, 0.1716, 0.6573, 0.1342, 0.7666, 0.1124, 0.6573, 0.1342, 0.6845, 0.06853, 0.7277, 0.1706, 0.7666, 0.1124, 0.6845, 0.06853, 0.7277, 0.1706, 0.6845, 0.06853, 0.6577, 0.1332, 0.6878, 0.2304, 0.7277, 0.1706, 0.6577, 0.1332, 0.6878, 0.2304, 0.6577, 0.1332, 0.6302, 0.1997, 0.6602, 0.2717, 0.6878, 0.2304, 0.6302, 0.1997, 0.6602, 0.2717, 0.6302, 0.1997, 0.6112, 0.2456, 0.6221, 0.3286, 0.6602, 0.2717, 0.6112, 0.2456, 0.6221, 0.3286, 0.6112, 0.2456, 0.585, 0.3088, 0.5991, 0.3632, 0.6221, 0.3286, 0.585, 0.3088, 0.5991, 0.3632, 0.585, 0.3088, 0.5691, 0.3471, 0.5754, 0.3986, 0.5991, 0.3632, 0.5691, 0.3471, 0.5754, 0.3986, 0.5691, 0.3471, 0.5528, 0.3865, 0.5529, 0.4322, 0.5754, 0.3986, 0.5528, 0.3865, 0.5529, 0.4322, 0.5528, 0.3865, 0.5373, 0.4239, 0.5666, 0.4435, 0.5952, 0.4149, 0.5754, 0.3986, 0.5666, 0.4435, 0.5754, 0.3986, 0.5529, 0.4322, 0.5952, 0.4149, 0.6253, 0.3847, 0.5991, 0.3632, 0.5952, 0.4149, 0.5991, 0.3632, 0.5754, 0.3986, 0.6253, 0.3847, 0.6547, 0.3554, 0.6221, 0.3286, 0.6253, 0.3847, 0.6221, 0.3286, 0.5991, 0.3632, 0.6547, 0.3554, 0.7031, 0.307, 0.6602, 0.2717, 0.6547, 0.3554, 0.6602, 0.2717, 0.6221, 0.3286, 0.7031, 0.307, 0.7382, 0.2718, 0.6878, 0.2304, 0.7031, 0.307, 0.6878, 0.2304, 0.6602, 0.2717, 0.7382, 0.2718, 0.7891, 0.221, 0.7277, 0.1706, 0.7382, 0.2718, 0.7277, 0.1706, 0.6878, 0.2304, 0.7891, 0.221, 0.8386, 0.1715, 0.7666, 0.1124, 0.7891, 0.221, 0.7666, 0.1124, 0.7277, 0.1706, 0.8386, 0.1715, 0.7883, 0.2218, 0.7271, 0.1716, 0.8386, 0.1715, 0.7271, 0.1716, 0.7666, 0.1124, 0.7883, 0.2218, 0.7389, 0.2712, 0.6883, 0.2296, 0.7883, 0.2218, 0.6883, 0.2296, 0.7271, 0.1716, 0.7389, 0.2712, 0.7019, 0.3082, 0.6592, 0.2732, 0.7389, 0.2712, 0.6592, 0.2732, 0.6883, 0.2296, 0.7019, 0.3082, 0.6553, 0.3548, 0.6226, 0.3279, 0.7019, 0.3082, 0.6226, 0.3279, 0.6592, 0.2732, 0.6553, 0.3548, 0.6253, 0.3848, 0.599, 0.3632, 0.6553, 0.3548, 0.599, 0.3632, 0.6226, 0.3279, 0.6253, 0.3848, 0.5952, 0.4149, 0.5754, 0.3986, 0.6253, 0.3848, 0.5754, 0.3986, 0.599, 0.3632, 0.5952, 0.4149, 0.5666, 0.4435, 0.5529, 0.4322, 0.5952, 0.4149, 0.5529, 0.4322, 0.5754, 0.3986, 0.6114, 0.4347, 0.5778, 0.4571, 0.5666, 0.4435, 0.6114, 0.4347, 0.5666, 0.4435, 0.5952, 0.4149, 0.6468, 0.411, 0.6114, 0.4347, 0.5952, 0.4149, 0.6468, 0.411, 0.5952, 0.4149, 0.6253, 0.3848, 0.6821, 0.3874, 0.6468, 0.411, 0.6253, 0.3848, 0.6821, 0.3874, 0.6253, 0.3848, 0.6553, 0.3548, 0.7369, 0.3508, 0.6821, 0.3874, 0.6553, 0.3548, 0.7369, 0.3508, 0.6553, 0.3548, 0.7019, 0.3082, 0.7804, 0.3218, 0.7369, 0.3508, 0.7019, 0.3082, 0.7804, 0.3218, 0.7019, 0.3082, 0.7389, 0.2712, 0.8385, 0.2829, 0.7804, 0.3218, 0.7389, 0.2712, 0.8385, 0.2829, 0.7389, 0.2712, 0.7883, 0.2218, 0.8976, 0.2434, 0.8385, 0.2829, 0.7883, 0.2218, 0.8976, 0.2434, 0.7883, 0.2218, 0.8386, 0.1715, 0.8395, 0.2823, 0.8976, 0.2434, 0.8386, 0.1715, 0.8395, 0.2823, 0.8386, 0.1715, 0.7891, 0.221, 0.7796, 0.3223, 0.8395, 0.2823, 0.7891, 0.221, 0.7796, 0.3223, 0.7891, 0.221, 0.7382, 0.2718, 0.7383, 0.3499, 0.7796, 0.3223, 0.7382, 0.2718, 0.7383, 0.3499, 0.7382, 0.2718, 0.7031, 0.307, 0.6814, 0.3879, 0.7383, 0.3499, 0.7031, 0.307, 0.6814, 0.3879, 0.7031, 0.307, 0.6547, 0.3554, 0.6469, 0.411, 0.6814, 0.3879, 0.6547, 0.3554, 0.6469, 0.411, 0.6547, 0.3554, 0.6253, 0.3847, 0.6114, 0.4347, 0.6469, 0.411, 0.6253, 0.3847, 0.6114, 0.4347, 0.6253, 0.3847, 0.5952, 0.4149, 0.5778, 0.4571, 0.6114, 0.4347, 0.5952, 0.4149, 0.5778, 0.4571, 0.5952, 0.4149, 0.5666, 0.4435, 0.5862, 0.4727, 0.6235, 0.4573, 0.6114, 0.4347, 0.5862, 0.4727, 0.6114, 0.4347, 0.5778, 0.4571, 0.6235, 0.4573, 0.6629, 0.4409, 0.6469, 0.411, 0.6235, 0.4573, 0.6469, 0.411, 0.6114, 0.4347, 0.6629, 0.4409, 0.7013, 0.4251, 0.6814, 0.3879, 0.6629, 0.4409, 0.6814, 0.3879, 0.6469, 0.411, 0.7013, 0.4251, 0.7645, 0.3989, 0.7383, 0.3499, 0.7013, 0.4251, 0.7383, 0.3499, 0.6814, 0.3879, 0.7645, 0.3989, 0.8104, 0.3799, 0.7796, 0.3223, 0.7645, 0.3989, 0.7796, 0.3223, 0.7383, 0.3499, 0.8104, 0.3799, 0.8769, 0.3523, 0.8395, 0.2823, 0.8104, 0.3799, 0.8395, 0.2823, 0.7796, 0.3223, 0.8769, 0.3523, 0.9415, 0.3255, 0.8976, 0.2434, 0.8769, 0.3523, 0.8976, 0.2434, 0.8395, 0.2823, 0.9415, 0.3255, 0.8758, 0.3528, 0.8385, 0.2829, 0.9415, 0.3255, 0.8385, 0.2829, 0.8976, 0.2434, 0.8758, 0.3528, 0.8113, 0.3795, 0.7804, 0.3218, 0.8758, 0.3528, 0.7804, 0.3218, 0.8385, 0.2829, 0.8113, 0.3795, 0.7629, 0.3995, 0.7369, 0.3508, 0.8113, 0.3795, 0.7369, 0.3508, 0.7804, 0.3218, 0.7629, 0.3995, 0.7021, 0.4247, 0.6821, 0.3874, 0.7629, 0.3995, 0.6821, 0.3874, 0.7369, 0.3508, 0.7021, 0.4247, 0.6628, 0.441, 0.6468, 0.411, 0.7021, 0.4247, 0.6468, 0.411, 0.6821, 0.3874, 0.6628, 0.441, 0.6235, 0.4573, 0.6114, 0.4347, 0.6628, 0.441, 0.6114, 0.4347, 0.6468, 0.411, 0.6235, 0.4573, 0.5862, 0.4727, 0.5778, 0.4571, 0.6235, 0.4573, 0.5778, 0.4571, 0.6114, 0.4347, 0.631, 0.4818, 0.5913, 0.4897, 0.5862, 0.4727, 0.631, 0.4818, 0.5862, 0.4727, 0.6235, 0.4573, 0.6727, 0.4735, 0.631, 0.4818, 0.6235, 0.4573, 0.6727, 0.4735, 0.6235, 0.4573, 0.6628, 0.441, 0.7143, 0.4652, 0.6727, 0.4735, 0.6628, 0.441, 0.7143, 0.4652, 0.6628, 0.441, 0.7021, 0.4247, 0.7789, 0.4523, 0.7143, 0.4652, 0.7021, 0.4247, 0.7789, 0.4523, 0.7021, 0.4247, 0.7629, 0.3995, 0.8303, 0.4421, 0.7789, 0.4523, 0.7629, 0.3995, 0.8303, 0.4421, 0.7629, 0.3995, 0.8113, 0.3795, 0.8988, 0.4285, 0.8303, 0.4421, 0.8113, 0.3795, 0.8988, 0.4285, 0.8113, 0.3795, 0.8758, 0.3528, 0.9686, 0.4146, 0.8988, 0.4285, 0.8758, 0.3528, 0.9686, 0.4146, 0.8758, 0.3528, 0.9415, 0.3255, 0.8999, 0.4283, 0.9686, 0.4146, 0.9415, 0.3255, 0.8999, 0.4283, 0.9415, 0.3255, 0.8769, 0.3523, 0.8293, 0.4423, 0.8999, 0.4283, 0.8769, 0.3523, 0.8293, 0.4423, 0.8769, 0.3523, 0.8104, 0.3799, 0.7806, 0.452, 0.8293, 0.4423, 0.8104, 0.3799, 0.7806, 0.452, 0.8104, 0.3799, 0.7645, 0.3989, 0.7135, 0.4654, 0.7806, 0.452, 0.7645, 0.3989, 0.7135, 0.4654, 0.7645, 0.3989, 0.7013, 0.4251, 0.6728, 0.4735, 0.7135, 0.4654, 0.7013, 0.4251, 0.6728, 0.4735, 0.7013, 0.4251, 0.6629, 0.4409, 0.631, 0.4818, 0.6728, 0.4735, 0.6629, 0.4409, 0.631, 0.4818, 0.6629, 0.4409, 0.6235, 0.4573, 0.5913, 0.4897, 0.631, 0.4818, 0.6235, 0.4573, 0.5913, 0.4897, 0.6235, 0.4573, 0.5862, 0.4727, 0.593, 0.5073, 0.6335, 0.5073, 0.5913, 0.4897, 0.6335, 0.5073, 0.631, 0.4818, 0.5913, 0.4897, 0.6335, 0.5073, 0.6761, 0.5073, 0.631, 0.4818, 0.6761, 0.5073, 0.6728, 0.4735, 0.631, 0.4818, 0.6761, 0.5073, 0.7176, 0.5073, 0.6728, 0.4735, 0.7176, 0.5073, 0.7135, 0.4654, 0.6728, 0.4735, 0.7176, 0.5073, 0.7861, 0.5073, 0.7135, 0.4654, 0.7861, 0.5073, 0.7806, 0.452, 0.7135, 0.4654, 0.7861, 0.5073, 0.8357, 0.5073, 0.7806, 0.452, 0.8357, 0.5073, 0.8293, 0.4423, 0.7806, 0.452, 0.8357, 0.5073, 0.9077, 0.5073, 0.8293, 0.4423, 0.9077, 0.5073, 0.8999, 0.4283, 0.8293, 0.4423, 0.9077, 0.5073, 0.9777, 0.5073, 0.9686, 0.4146, 0.9077, 0.5073, 0.9686, 0.4146, 0.8999, 0.4283, 0.9777, 0.5073, 0.9066, 0.5073, 0.8988, 0.4285, 0.9777, 0.5073, 0.8988, 0.4285, 0.9686, 0.4146, 0.9066, 0.5073, 0.8367, 0.5073, 0.8303, 0.4421, 0.9066, 0.5073, 0.8303, 0.4421, 0.8988, 0.4285, 0.8367, 0.5073, 0.7843, 0.5073, 0.7789, 0.4523, 0.8367, 0.5073, 0.7789, 0.4523, 0.8303, 0.4421, 0.7843, 0.5073, 0.7185, 0.5073, 0.7143, 0.4652, 0.7843, 0.5073, 0.7143, 0.4652, 0.7789, 0.4523, 0.7185, 0.5073, 0.676, 0.5073, 0.6727, 0.4735, 0.7185, 0.5073, 0.6727, 0.4735, 0.7143, 0.4652, 0.676, 0.5073, 0.6335, 0.5073, 0.631, 0.4818, 0.676, 0.5073, 0.631, 0.4818, 0.6727, 0.4735, 0.5913, 0.4897, 0.631, 0.4818, 0.6335, 0.5073, 0.5913, 0.4897, 0.6335, 0.5073, 0.593, 0.5073])
me_sphere.materials.append(mat_sun)
me_sphere.use_remesh_preserve_volume = False
me_sphere.use_remesh_preserve_attributes = False
me_sphere.use_mirror_vertex_groups = False
me_sphere.update()

# ---- objects
ob_sphere = bpy.data.objects.new('Sphere', me_sphere)

# ---- transforms, parenting, visibility, modifiers, constraints
ob_sphere.location = (0.0, 0.0, 0.0)
ob_sphere.lineart.crease_threshold = 0.0
_m = ob_sphere.modifiers.new('Auto Smooth', 'NODES')
_m.node_group = ng_auto_smooth
_gi = [s.identifier for s in ng_auto_smooth.interface.items_tree if s.item_type == 'SOCKET' and s.in_out == 'INPUT']
_m[_gi[1]] = 0.5236  # Angle

# ---- collection membership
col_collection_1.objects.link(ob_sphere)

# ---- scene / render settings (as saved in the file)
scene.frame_start = 1; scene.frame_end = 250; scene.frame_set(1)
scene.render.engine = 'BLENDER_EEVEE_NEXT'
scene.render.image_settings.color_mode = 'RGB'
scene.render.image_settings.compression = 90
scene.render.resolution_percentage = 50
scene.render.dither_intensity = 0.0
scene.render.bake_margin = 2
scene.render.bake_bias = 0.0
scene.cycles.use_denoising = False
scene.cycles.samples = 10
scene.cycles.sampling_pattern = 'TABULATED_SOBOL'
scene.cycles.light_sampling_threshold = 0.0
scene.cycles.use_adaptive_sampling = False
scene.cycles.use_light_tree = False
scene.cycles.blur_glossy = 0.0
scene.cycles.volume_bounces = 1
scene.cycles.pixel_filter_type = 'GAUSSIAN'
scene.cycles.sample_clamp_indirect = 0.0
scene.view_settings.view_transform = 'Standard'
bpy.context.view_layer.update()

# ---- added for rendering (the .blend has no active camera and no usable light): camera, sun
cam_auto = bpy.data.cameras.new('AutoCamera')
cam_auto.lens = 50.0
cam_auto.sensor_width = 36.0
cam_auto.clip_end = 1000.0
ob_auto_camera = bpy.data.objects.new('AutoCamera', cam_auto)
scene.collection.objects.link(ob_auto_camera)
ob_auto_camera.location = (3.20507, -3.84608, 2.56406)
ob_auto_camera.rotation_euler = (1.09748, -7.21219e-08, 0.694738)
scene.camera = ob_auto_camera
light_auto_sun = bpy.data.lights.new('AutoSun', 'SUN')
light_auto_sun.energy = 3.0
light_auto_sun.angle = 0.0523599
ob_auto_sun = bpy.data.objects.new('AutoSun', light_auto_sun)
scene.collection.objects.link(ob_auto_sun)
ob_auto_sun.rotation_euler = (0.872665, 0.174533, 0.523599)
bpy.context.view_layer.update()
